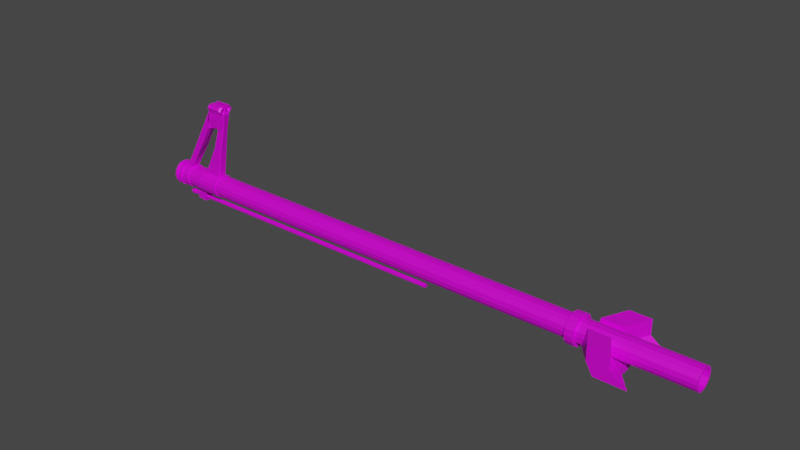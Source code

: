 # Source: TheBarrel.blend  (saved by Blender 3.0.42; exported with 4.5.12 LTS)
import bpy
from mathutils import Matrix  # noqa: F401  (used for matrix-valued properties, if any)

bpy.ops.wm.read_factory_settings(use_empty=True)
scene = bpy.context.scene
scene.name = 'Scene'

# ---- collections
col_collection = bpy.data.collections.new('Collection'); scene.collection.children.link(col_collection)

# ---- images (referenced by path relative to the original .blend; pixels are not part of the script)
import os
ASSET_DIR = os.environ.get("B2B_ASSET_DIR", "")  # directory of the original .blend (textures are referenced by path, not embedded)
HERE = os.path.dirname(os.path.abspath(__file__))  # packed textures are extracted next to this script under _unpacked/

def load_image(name, relpath, width, height, colorspace="sRGB"):
    """Load a texture the original file referenced (path relative to the .blend, or extracted next to this script)."""
    p = next((c for c in (os.path.join(HERE, relpath), os.path.join(ASSET_DIR, relpath)) if relpath and os.path.exists(c)), "")
    if p:
        img = bpy.data.images.load(p, check_existing=True)
        img.name = name
    else:  # same state as the original file: an image datablock whose file is absent (Cycles renders it pink)
        img = bpy.data.images.new(name, width, height)
        img.source = "FILE"
        img.filepath = "//" + (relpath or name)
    img.colorspace_settings.name = colorspace
    return img
img_thebarrel = load_image('TheBarrel', 'TheBarrel.png', 1024, 1024, 'sRGB')
img_thebarrel_metallic = load_image('TheBarrel(Metallic)', 'Metallic/TheBarrel(Metallic).png', 1024, 1024, 'sRGB')

# ---- materials (node trees are filled in below, after node groups)
mat_thebarrel = bpy.data.materials.new('TheBarrel')
mat_thebarrel.use_transparent_shadow = False

# ---- material node trees
mat_thebarrel.use_nodes = True; mat_thebarrel.node_tree.nodes.clear()
_N = mat_thebarrel.node_tree.nodes; _L = mat_thebarrel.node_tree.links
n0 = _N.new('ShaderNodeBsdfPrincipled'); n0.name = 'Principled BSDF'; n0.location = (10, 300)
n0.distribution = 'GGX'
n0.subsurface_method = 'RANDOM_WALK_SKIN'
n0.inputs[3].default_value = 1.45
n0.inputs[27].default_value = (0.0, 0.0, 0.0, 1.0)
n0.inputs[28].default_value = 1.0
n1 = _N.new('ShaderNodeOutputMaterial'); n1.name = 'Material Output'; n1.location = (300, 300)
n2 = _N.new('ShaderNodeTexImage'); n2.name = 'Image Texture'; n2.location = (-441, 102)
n2.image = img_thebarrel
n3 = _N.new('ShaderNodeTexImage'); n3.name = 'Image Texture.001'; n3.location = (-315, -191)
n3.image = img_thebarrel_metallic
_L.new(n0.outputs[0], n1.inputs[0])
_L.new(n2.outputs[0], n0.inputs[0])
_L.new(n3.outputs[0], n0.inputs[1])
n1.is_active_output = True

# ---- world
world_world = bpy.data.worlds.new('World'); scene.world = world_world
world_world.use_nodes = True; world_world.node_tree.nodes.clear()
_N = world_world.node_tree.nodes; _L = world_world.node_tree.links
n0 = _N.new('ShaderNodeOutputWorld'); n0.name = 'World Output'; n0.location = (300, 300)
n1 = _N.new('ShaderNodeBackground'); n1.name = 'Background'; n1.location = (10, 300)
n1.inputs[0].default_value = (0.05088, 0.05088, 0.05088, 1.0)
_L.new(n1.outputs[0], n0.inputs[0])
n0.is_active_output = True
world_world.color = (0.05088, 0.05088, 0.05088)
world_world.use_sun_shadow = False
world_world.sun_shadow_jitter_overblur = 0.0

# ---- meshes
me_cylinder_002 = bpy.data.meshes.new('Cylinder.002')
me_cylinder_002.from_pydata([(-3.756e-06, 1.0, -50.75), (0.0, 1.0, 1.0), (0.3827, 0.9239, -50.75), (0.3827, 0.9239, 1.0), (0.7071, 0.7071, -50.75), (0.7071, 0.7071, 1.0), (0.9239, 0.3827, -50.75), (0.9239, 0.3827, 1.0), (1.0, -4.371e-08, -50.75), (1.0, -4.371e-08, 1.0), (0.9239, -0.3827, -50.75), (0.9239, -0.3827, 1.0), (0.7071, -0.7071, -50.75), (0.7071, -0.7071, 1.0), (0.3827, -0.9239, -50.75), (0.3827, -0.9239, 1.0), (-3.843e-06, -1.0, -50.75), (-8.742e-08, -1.0, 1.0), (-0.3827, -0.9239, -50.75), (-0.3827, -0.9239, 1.0), (-0.7071, -0.7071, -50.75), (-0.7071, -0.7071, 1.0), (-0.9239, -0.3827, -50.75), (-0.9239, -0.3827, 1.0), (-1.0, 1.192e-08, -50.75), (-1.0, 1.192e-08, 1.0), (-0.9239, 0.3827, -50.75), (-0.9239, 0.3827, 1.0), (-0.7071, 0.7071, -50.75), (-0.7071, 0.7071, 1.0), (-0.3827, 0.9239, -50.75), (-0.3827, 0.9239, 1.0), (-4.706e-06, 1.0, -51.13), (0.3827, 0.9239, -51.13), (0.7071, 0.7071, -51.13), (0.9239, 0.3827, -51.13), (1.0, -4.371e-08, -51.13), (0.9239, -0.3827, -51.13), (0.7071, -0.7071, -51.13), (0.3827, -0.9239, -51.13), (-4.794e-06, -1.0, -51.13), (-0.3827, -0.9239, -51.13), (-0.7071, -0.7071, -51.13), (-0.9239, -0.3827, -51.13), (-1.0, 1.192e-08, -51.13), (-0.9239, 0.3827, -51.13), (-0.7071, 0.7071, -51.13), (-0.3827, 0.9239, -51.13), (-4.721e-06, 0.7822, -51.13), (0.2993, 0.7227, -51.13), (0.5531, 0.5531, -51.13), (0.7227, 0.2993, -51.13), (0.7822, -5.364e-08, -51.13), (0.7227, -0.2993, -51.13), (0.5531, -0.5531, -51.13), (0.2993, -0.7227, -51.13), (-4.779e-06, -0.7822, -51.13), (-0.2993, -0.7227, -51.13), (-0.5531, -0.5531, -51.13), (-0.7227, -0.2993, -51.13), (-0.7822, -2.966e-09, -51.13), (-0.7227, 0.2993, -51.13), (-0.5531, 0.5531, -51.13), (-0.2993, 0.7227, -51.13), (8.241e-06, 0.7822, -40.75), (0.2993, 0.7227, -40.75), (-0.2993, 0.7227, -40.75), (0.5531, 0.5531, -40.75), (0.7227, 0.2993, -40.75), (0.7822, -5.364e-08, -40.75), (0.7227, -0.2993, -40.75), (0.5531, -0.5531, -40.75), (0.2993, -0.7227, -40.75), (8.184e-06, -0.7822, -40.75), (-0.2993, -0.7227, -40.75), (-0.5531, -0.5531, -40.75), (-0.7227, -0.2993, -40.75), (-0.7822, -2.966e-09, -40.75), (-0.7227, 0.2993, -40.75), (-0.5531, 0.5531, -40.75), (-4.723e-06, 1.0, -51.51), (0.3827, 0.9239, -51.51), (0.7071, 0.7071, -51.51), (0.9239, 0.3827, -51.51), (1.0, -4.371e-08, -51.51), (0.9239, -0.3827, -51.51), (0.7071, -0.7071, -51.51), (0.3827, -0.9239, -51.51), (-4.81e-06, -1.0, -51.51), (-0.3827, -0.9239, -51.51), (-0.7071, -0.7071, -51.51), (-0.9239, -0.3827, -51.51), (-1.0, 1.192e-08, -51.51), (-0.9239, 0.3827, -51.51), (-0.7071, 0.7071, -51.51), (-0.3827, 0.9239, -51.51), (-4.738e-06, 0.7822, -51.51), (0.2993, 0.7227, -51.51), (-0.2993, 0.7227, -51.51), (0.5531, 0.5531, -51.51), (0.7227, 0.2993, -51.51), (0.7822, -5.364e-08, -51.51), (0.7227, -0.2993, -51.51), (0.5531, -0.5531, -51.51), (0.2993, -0.7227, -51.51), (-4.796e-06, -0.7822, -51.51), (-0.2993, -0.7227, -51.51), (-0.5531, -0.5531, -51.51), (-0.7227, -0.2993, -51.51), (-0.7822, -2.966e-09, -51.51), (-0.7227, 0.2993, -51.51), (-0.5531, 0.5531, -51.51), (-4.695e-06, 1.141, -51.13), (0.4365, 1.054, -51.13), (0.8065, 0.8065, -51.13), (1.054, 0.4365, -51.13), (1.141, -3.556e-08, -51.13), (1.054, -0.4365, -51.13), (0.8065, -0.8065, -51.13), (0.4365, -1.054, -51.13), (-4.8e-06, -1.141, -51.13), (-0.4365, -1.054, -51.13), (-0.8065, -0.8065, -51.13), (-1.054, -0.4365, -51.13), (-1.141, 2.144e-08, -51.13), (-1.054, 0.4365, -51.13), (-0.8065, 0.8065, -51.13), (-0.4365, 1.054, -51.13), (-0.4365, -1.054, -51.41), (-4.813e-06, -1.141, -51.41), (0.4365, -1.054, -51.41), (0.8065, -0.8065, -51.41), (1.054, -0.4365, -51.41), (1.054, 0.4365, -51.41), (1.141, -3.556e-08, -51.41), (-4.708e-06, 1.141, -51.41), (0.4365, 1.054, -51.41), (0.8065, 0.8065, -51.41), (-0.8065, -0.8065, -51.41), (-1.054, -0.4365, -51.41), (-1.141, 2.144e-08, -51.41), (-1.054, 0.4365, -51.41), (-0.8065, 0.8065, -51.41), (-0.4365, 1.054, -51.41), (-3.716e-06, 1.0, -50.2), (0.3827, 0.9239, -50.2), (0.7071, 0.7071, -50.2), (0.9239, 0.3827, -50.2), (1.0, -4.371e-08, -50.2), (0.9239, -0.3827, -50.2), (0.7071, -0.7071, -50.2), (0.3827, -0.9239, -50.2), (-3.804e-06, -1.0, -50.2), (-0.3827, -0.9239, -50.2), (-0.7071, -0.7071, -50.2), (-0.9239, -0.3827, -50.2), (-1.0, 1.192e-08, -50.2), (-0.9239, 0.3827, -50.2), (-0.7071, 0.7071, -50.2), (-0.3827, 0.9239, -50.2), (-3.667e-06, 1.0, -49.52), (0.3827, 0.9239, -49.52), (0.7071, 0.7071, -49.52), (1.086, 0.2494, -49.54), (1.135, -3.752e-08, -49.54), (1.086, -0.2494, -49.54), (0.7071, -0.7071, -49.52), (0.3827, -0.9239, -49.52), (-3.754e-06, -1.0, -49.52), (-0.3827, -0.9239, -49.52), (-0.7071, -0.7071, -49.52), (-0.9239, -0.3827, -49.52), (-1.0, 1.192e-08, -49.52), (-0.9239, 0.3827, -49.52), (-0.7071, 0.7071, -49.52), (-0.3827, 0.9239, -49.52), (-3.447e-06, 1.0, -46.5), (0.3827, 0.9239, -46.5), (0.7071, 0.7071, -46.5), (0.9239, 0.3827, -46.5), (1.0, -4.371e-08, -46.5), (0.9239, -0.3827, -46.5), (0.7071, -0.7071, -46.5), (0.3827, -0.9239, -46.5), (-3.535e-06, -1.0, -46.5), (-0.3827, -0.9239, -46.5), (-0.7071, -0.7071, -46.5), (-0.9239, -0.3827, -46.5), (-1.0, 1.192e-08, -46.5), (-0.9239, 0.3827, -46.5), (-0.7071, 0.7071, -46.5), (-0.3827, 0.9239, -46.5), (-3.751e-06, 1.083, -50.75), (0.4143, 1.0, -50.75), (0.4143, 1.0, -50.2), (0.7655, 0.7655, -50.75), (0.7655, 0.7655, -50.2), (1.0, 0.4143, -50.75), (1.0, 0.4143, -50.2), (1.083, -3.892e-08, -50.75), (1.083, -3.892e-08, -50.2), (1.0, -0.4143, -50.75), (1.0, -0.4143, -50.2), (0.7655, -0.7655, -50.75), (0.7655, -0.7655, -50.2), (0.4143, -1.0, -50.75), (0.4143, -1.0, -50.2), (-3.849e-06, -1.083, -50.75), (-3.808e-06, -1.083, -50.2), (-0.4143, -1.0, -50.75), (-0.4143, -1.0, -50.2), (-0.7655, -0.7655, -50.75), (-0.7655, -0.7655, -50.2), (-1.0, -0.4143, -50.75), (-1.0, -0.4143, -50.2), (-1.083, 1.672e-08, -50.75), (-1.083, 1.672e-08, -50.2), (-1.0, 0.4143, -50.75), (-1.0, 0.4143, -50.2), (-0.7655, 0.7655, -50.75), (-0.7655, 0.7655, -50.2), (-0.4143, 1.0, -50.75), (-0.4143, 1.0, -50.2), (-3.71e-06, 1.083, -50.2), (0.4143, 1.0, -46.5), (0.4143, 1.0, -48.61), (0.7655, 0.7655, -46.5), (0.7655, 0.7655, -48.61), (1.0, 0.4143, -46.5), (1.162, 0.281, -48.62), (1.083, -3.972e-08, -46.5), (1.218, -2.424e-08, -48.62), (1.0, -0.4143, -46.5), (1.162, -0.281, -48.62), (0.7655, -0.7655, -46.5), (0.7655, -0.7655, -48.61), (0.4143, -1.0, -46.5), (0.4143, -1.0, -48.61), (-3.538e-06, -1.083, -46.5), (-3.69e-06, -1.083, -48.61), (-0.4143, -1.0, -46.5), (-0.4143, -1.0, -48.61), (-0.7655, -0.7655, -46.5), (-0.7655, -0.7655, -48.61), (-1.083, 1.672e-08, -46.5), (-1.083, 1.672e-08, -48.28), (-0.7655, 0.7655, -46.5), (-0.7655, 0.7655, -48.61), (-0.4143, 1.0, -46.5), (-0.4143, 1.0, -48.61), (-3.593e-06, 1.083, -48.61), (-3.441e-06, 1.083, -46.5), (-5.579, -0.4143, -47.47), (-7.316, -0.3039, -47.06), (-7.319, 1.094e-07, -47.06), (-5.44, 1.094e-07, -47.47), (-7.316, 0.3039, -47.06), (-5.579, 0.4143, -47.47), (-7.317, -0.3039, -45.42), (-7.321, 1.094e-07, -45.42), (-5.44, 1.038e-07, -47.28), (-7.317, 0.3039, -45.42), (0.3165, 0.7641, 1.0), (-1.183e-08, 0.827, 1.0), (-0.3165, 0.7641, 1.0), (-0.5848, 0.5848, 1.0), (-0.7641, 0.3165, 1.0), (-0.827, 9.75e-11, 1.0), (-0.7641, -0.3165, 1.0), (-0.5848, -0.5848, 1.0), (-0.3165, -0.7641, 1.0), (-7.56e-08, -0.827, 1.0), (0.3165, -0.7641, 1.0), (0.5848, -0.5848, 1.0), (0.7641, -0.3165, 1.0), (0.827, -5.16e-08, 1.0), (0.7641, 0.3165, 1.0), (0.5848, 0.5848, 1.0), (0.3165, 0.7641, -3.921), (-3.205e-07, 0.827, -3.921), (0.5848, 0.5848, -3.921), (-0.3165, 0.7641, -3.921), (-0.5848, 0.5848, -3.921), (-0.7641, 0.3165, -3.921), (-0.827, 9.75e-11, -3.921), (-0.7641, -0.3165, -3.921), (-0.5848, -0.5848, -3.921), (-0.3165, -0.7641, -3.921), (-3.843e-07, -0.827, -3.921), (0.3165, -0.7641, -3.921), (0.5848, -0.5848, -3.921), (0.7641, -0.3165, -3.921), (0.827, -5.16e-08, -3.921), (0.7641, 0.3165, -3.921), (-3.535, 6.304e-08, -46.1), (-3.535, 6.304e-08, -47.08), (-7.315, -0.4143, -47.17), (-7.319, 1.094e-07, -47.17), (-7.315, 0.4143, -47.17), (-7.321, 1.094e-07, -45.31), (-7.406, 1.094e-07, -47.06), (-7.407, 1.094e-07, -45.42), (-7.403, -0.3039, -47.06), (-7.403, 0.3039, -47.06), (-7.404, 0.3039, -45.42), (-7.404, -0.3039, -45.42), (-7.403, 0.5443, -47.06), (-7.492, 0.5443, -47.06), (-7.404, 0.5443, -45.42), (-7.404, -0.5443, -45.42), (-7.403, -0.5443, -47.06), (-7.494, 0.5443, -45.42), (-7.494, -0.5443, -45.42), (-7.492, -0.5443, -47.06), (-7.495, -0.04926, -47.06), (-7.495, 0.04926, -47.06), (-7.446, 1.094e-07, -47.06), (-7.496, 0.04926, -45.42), (-7.496, -0.04926, -45.42), (-7.448, 1.094e-07, -45.42), (-8.015, -0.04926, -47.06), (-8.015, 0.04926, -47.06), (-8.016, 0.04926, -45.42), (-8.016, -0.04926, -45.42), (-5.59, -0.1898, -47.28), (-6.553, -0.4143, -47.25), (-6.654, -0.4143, -47.37), (-5.579, -0.4143, -47.47), (-6.553, 0.4143, -47.25), (-5.59, 0.1898, -47.28), (-5.579, 0.4143, -47.47), (-6.654, 0.4143, -47.37), (-3.51, 0.2374, -47.08), (-3.492, 0.4143, -46.9), (-3.492, -0.4143, -46.9), (-3.51, -0.2374, -47.08), (-1.0, -0.4143, -48.16), (-1.021, -0.3119, -48.28), (-0.9916, -0.4107, -48.71), (-0.943, -0.4998, -48.61), (-1.021, 0.3119, -48.28), (-1.0, 0.4143, -48.16), (-0.943, 0.4998, -48.61), (-0.9916, 0.4107, -48.71), (-3.44, 0.4143, -46.99), (-3.438, 0.3116, -47.12), (-3.438, -0.3116, -47.12), (-3.44, -0.4143, -46.99), (-1.022, -0.3049, -46.5), (-1.0, -0.4143, -46.61), (-0.9393, -0.5053, -46.5), (-0.9239, -0.3827, -46.5), (-1.0, 0.4143, -46.61), (-1.022, 0.3049, -46.5), (-0.9239, 0.3827, -46.5), (-0.9393, 0.5053, -46.5), (-3.492, 0.4143, -46.21), (-3.503, 0.3048, -46.1), (-3.503, -0.3048, -46.1), (-3.492, -0.4143, -46.21), (-7.318, 0.3048, -45.31), (-7.27, 0.4143, -45.43), (-7.316, 0.4143, -45.42), (-7.317, 0.3368, -45.39), (-7.27, -0.4143, -45.43), (-7.318, -0.3048, -45.31), (-7.317, -0.3368, -45.39), (-7.316, -0.4143, -45.42), (-8.014, 0.3471, -45.42), (-8.014, 0.5443, -45.57), (-8.012, 0.5443, -46.91), (-8.012, 0.3471, -47.06), (-8.014, -0.5443, -45.57), (-8.014, -0.3471, -45.42), (-8.012, -0.3471, -47.06), (-8.012, -0.5443, -46.91), (-7.752, 0.5638, -47.06), (-7.752, 0.761, -46.91), (-7.636, 0.664, -47.06), (-7.754, 0.761, -45.57), (-7.754, 0.5638, -45.42), (-7.637, 0.664, -45.42), (-7.752, -0.761, -46.91), (-7.752, -0.5638, -47.06), (-7.636, -0.664, -47.06), (-7.754, -0.5638, -45.42), (-7.754, -0.761, -45.57), (-7.637, -0.664, -45.42), (-8.012, 0.3471, -47.06), (-8.012, 0.3039, -47.0), (-8.014, 0.3039, -45.48), (-8.014, 0.3471, -45.42), (-7.492, -0.3666, -47.06), (-7.492, -0.3039, -47.0), (-7.493, -0.2472, -47.06), (-7.436, -0.3039, -47.06), (-7.492, 0.3039, -47.0), (-7.492, 0.3666, -47.06), (-7.436, 0.3039, -47.06), (-7.493, 0.2472, -47.06), (-7.494, 0.3666, -45.42), (-7.494, 0.3039, -45.48), (-7.494, 0.2472, -45.42), (-7.437, 0.3039, -45.42), (-7.494, -0.3039, -45.48), (-7.494, -0.3666, -45.42), (-7.437, -0.3039, -45.42), (-7.494, -0.2472, -45.42), (-8.014, -0.3471, -45.42), (-8.014, -0.3039, -45.48), (-8.012, -0.3039, -47.0), (-8.012, -0.3471, -47.06), (-7.754, 0.4249, -45.48), (-7.754, 0.4876, -45.42), (-7.752, 0.4249, -47.0), (-7.752, 0.4876, -47.06), (-7.752, -0.4876, -47.06), (-7.752, -0.4249, -47.0), (-7.754, -0.4876, -45.42), (-7.754, -0.4249, -45.48), (-5.925, 8.258e-08, -45.59), (-5.667, 8.245e-08, -46.44), (-5.739, 0.1308, -46.44), (-5.645, 0.2858, -46.32), (-5.645, -0.2858, -46.32), (-5.739, -0.1308, -46.44), (-5.912, 0.2102, -45.59), (-5.892, 0.2858, -45.67), (-5.892, -0.2858, -45.67), (-5.912, -0.2102, -45.59), (-3.743, -0.4143, -48.48), (-3.713, 6.304e-08, -48.48), (-4.201, 6.304e-08, -48.96), (-4.158, 0.4143, -48.96), (-4.158, -0.4143, -48.96), (-3.743, 0.4143, -48.48), (1.815, 4.944e-08, -49.6), (1.765, -0.2494, -49.6), (1.765, 0.2494, -49.6), (1.898, 3.177e-08, -48.68), (1.842, -0.281, -48.68), (1.842, 0.281, -48.68), (1.0, -4.371e-08, -49.52), (0.9239, -0.3827, -49.52), (0.9239, 0.3827, -49.52), (1.083, -3.972e-08, -48.61), (1.0, -0.4143, -48.61), (1.0, 0.4143, -48.61), (1.95, -0.4143, -48.69), (1.95, 4.325e-08, -49.61), (1.874, -0.3827, -49.61), (1.874, 0.3827, -49.61), (2.033, 4.725e-08, -48.69), (1.95, 0.4143, -48.69), (-6.868e-07, 1.0, -8.519), (0.3827, 0.9239, -8.519), (0.7071, 0.7071, -8.519), (0.9239, 0.3827, -8.519), (1.0, -4.371e-08, -8.519), (0.9239, -0.3827, -8.519), (0.7071, -0.7071, -8.519), (0.3827, -0.9239, -8.519), (-7.743e-07, -1.0, -8.519), (-0.3827, -0.9239, -8.519), (-0.7071, -0.7071, -8.519), (-0.9239, -0.3827, -8.519), (-1.0, 1.192e-08, -8.519), (-0.9239, 0.3827, -8.519), (-0.7071, 0.7071, -8.519), (-0.3827, 0.9239, -8.519), (0.3827, 0.9239, -9.238), (0.7071, 0.7071, -9.238), (0.9239, 0.3827, -9.238), (1.0, -4.371e-08, -9.238), (0.9239, -0.3827, -9.238), (0.7071, -0.7071, -9.238), (0.3827, -0.9239, -9.238), (-8.265e-07, -1.0, -9.238), (-0.3827, -0.9239, -9.238), (-0.7071, -0.7071, -9.238), (-0.9239, -0.3827, -9.238), (-1.0, 1.192e-08, -9.238), (-0.9239, 0.3827, -9.238), (-0.7071, 0.7071, -9.238), (-0.3827, 0.9239, -9.238), (-7.391e-07, 1.0, -9.238), (-7.203e-07, 1.323, -9.238), (-6.619e-07, 1.323, -8.519), (-0.5062, 1.222, -8.519), (-0.9353, 0.9353, -8.519), (-1.222, 0.5062, -8.519), (-1.323, 3.065e-08, -8.519), (-1.222, -0.5062, -8.519), (-0.9353, -0.9353, -8.519), (-0.5062, -1.222, -8.519), (-7.961e-07, -1.323, -8.519), (0.5062, -1.222, -8.519), (0.9353, -0.9353, -8.519), (1.222, -0.5062, -8.519), (1.323, -3.123e-08, -8.519), (1.222, 0.5062, -8.519), (0.9353, 0.9353, -8.519), (0.5062, 1.222, -8.519), (0.5062, 1.222, -9.238), (0.9353, 0.9353, -9.238), (1.222, 0.5062, -9.238), (1.323, -2.811e-08, -9.238), (1.222, -0.5062, -9.238), (0.9353, -0.9353, -9.238), (0.5062, -1.222, -9.238), (-8.546e-07, -1.323, -9.238), (-0.5062, -1.222, -9.238), (-0.9353, -0.9353, -9.238), (-1.222, -0.5062, -9.238), (-1.323, 3.065e-08, -9.238), (-1.222, 0.5062, -9.238), (-0.9353, 0.9353, -9.238), (-0.5062, 1.222, -9.238), (-4.831e-07, 1.0, -5.656), (-5.37e-07, 1.0, -6.399), (0.557, 0.9239, -7.972), (0.3827, 0.9239, -5.656), (0.7519, 0.7071, -7.972), (0.7071, 0.7071, -5.656), (0.9687, 0.3827, -7.972), (0.9239, 0.3827, -5.656), (1.045, -4.371e-08, -7.972), (1.0, -4.371e-08, -5.656), (0.9687, -0.3827, -7.972), (0.9239, -0.3827, -5.656), (0.7519, -0.7071, -7.972), (0.7071, -0.7071, -5.656), (0.557, -0.9239, -7.972), (0.3827, -0.9239, -5.656), (-6.244e-07, -1.0, -6.399), (-5.705e-07, -1.0, -5.656), (-0.3827, -0.9239, -6.399), (-0.3827, -0.9239, -5.656), (-0.7071, -0.7071, -6.399), (-0.7071, -0.7071, -5.656), (-0.9239, -0.3827, -6.399), (-0.9239, -0.3827, -5.656), (-1.0, 1.192e-08, -6.399), (-1.0, 1.192e-08, -5.656), (-0.9239, 0.3827, -6.399), (-0.9239, 0.3827, -5.656), (-0.7071, 0.7071, -6.399), (-0.7071, 0.7071, -5.656), (-0.3827, 0.9239, -6.399), (-0.3827, 0.9239, -5.656), (1.963, -0.9239, -6.219), (1.789, -0.9239, -4.793), (2.034, -0.7071, -6.219), (1.86, -0.7071, -4.793), (2.124, -0.3827, -6.219), (1.949, -0.3827, -4.793), (2.2, -5.662e-08, -6.219), (2.025, -5.662e-08, -4.793), (2.124, 0.3827, -6.219), (1.949, 0.3827, -4.793), (2.034, 0.7071, -6.219), (1.86, 0.7071, -4.793), (1.963, 0.9239, -6.219), (1.789, 0.9239, -4.793), (1.458, -0.7071, -7.362), (1.086, 0.9239, -4.793), (1.283, 0.7071, -4.793), (1.283, -0.7071, -4.793), (1.086, -0.9239, -4.793), (1.26, -0.9239, -7.362), (1.26, 0.9239, -7.362), (1.458, 0.7071, -7.362), (1.513, -5.016e-08, -4.793), (1.437, 0.3827, -4.793), (1.611, 0.3827, -7.362), (1.687, -5.016e-08, -7.362), (1.437, -0.3827, -4.793), (1.611, -0.3827, -7.362), (0.2252, -2.898, -6.413), (0.2252, -2.898, -4.528), (1.283, 2.898, -3.067), (0.2252, 2.898, -4.528), (1.283, -2.898, -3.067), (1.631, -1.897, -4.196), (0.2252, 2.898, -6.413), (1.631, -1.897, -5.801), (1.631, 1.897, -5.801), (1.631, 1.897, -4.196), (1.283, -2.898, -5.816), (1.283, 2.898, -5.816), (-0.9843, -0.9239, -7.542), (-0.9843, -0.9239, -5.656), (-0.9843, 0.9239, -7.542), (-0.9843, 0.9239, -5.656), (-1.142, 2.898, -6.413), (-1.142, 2.898, -4.528), (-1.142, -2.898, -6.413), (-1.142, -2.898, -4.528), (-4.723e-06, 1.0, -51.69), (0.3827, 0.9239, -51.69), (0.7071, 0.7071, -51.69), (0.9239, 0.3827, -51.69), (1.0, -4.371e-08, -51.69), (0.9239, -0.3827, -51.69), (0.7071, -0.7071, -51.69), (0.3827, -0.9239, -51.69), (-4.81e-06, -1.0, -51.69), (-0.3827, -0.9239, -51.69), (-0.7071, -0.7071, -51.69), (-0.9239, -0.3827, -51.69), (-1.0, 1.192e-08, -51.69), (-0.9239, 0.3827, -51.69), (-0.7071, 0.7071, -51.69), (-0.3827, 0.9239, -51.69), (-4.738e-06, 0.7822, -51.69), (0.2993, 0.7227, -51.69), (-0.2993, 0.7227, -51.69), (0.5531, 0.5531, -51.69), (0.7227, 0.2993, -51.69), (0.7822, -5.364e-08, -51.69), (0.7227, -0.2993, -51.69), (0.5531, -0.5531, -51.69), (0.2993, -0.7227, -51.69), (-4.796e-06, -0.7822, -51.69), (-0.2993, -0.7227, -51.69), (-0.5531, -0.5531, -51.69), (-0.7227, -0.2993, -51.69), (-0.7822, -2.966e-09, -51.69), (-0.7227, 0.2993, -51.69), (-0.5531, 0.5531, -51.69), (-4.723e-06, 1.0, -51.84), (0.3827, 0.9239, -51.84), (0.7071, 0.7071, -51.84), (0.9239, 0.3827, -51.84), (1.0, -4.371e-08, -51.84), (0.9239, -0.3827, -51.84), (0.7071, -0.7071, -51.84), (0.3827, -0.9239, -51.84), (-4.81e-06, -1.0, -51.84), (-0.3827, -0.9239, -51.84), (-0.7071, -0.7071, -51.84), (-0.9239, -0.3827, -51.84), (-1.0, 1.192e-08, -51.84), (-0.9239, 0.3827, -51.84), (-0.7071, 0.7071, -51.84), (-0.3827, 0.9239, -51.84), (-4.738e-06, 0.7822, -51.84), (0.2993, 0.7227, -51.84), (-0.2993, 0.7227, -51.84), (0.5531, 0.5531, -51.84), (0.7227, 0.2993, -51.84), (0.7822, -5.364e-08, -51.84), (0.7227, -0.2993, -51.84), (0.5531, -0.5531, -51.84), (0.2993, -0.7227, -51.84), (-4.796e-06, -0.7822, -51.84), (-0.2993, -0.7227, -51.84), (-0.5531, -0.5531, -51.84), (-0.7227, -0.2993, -51.84), (-0.7822, -2.966e-09, -51.84), (-0.7227, 0.2993, -51.84), (-0.5531, 0.5531, -51.84), (-4.714e-06, 1.13, -51.69), (0.4323, 1.044, -51.69), (0.7988, 0.7989, -51.69), (1.044, 0.4323, -51.69), (1.13, -3.618e-08, -51.69), (1.044, -0.4323, -51.69), (0.7988, -0.7989, -51.69), (0.4323, -1.044, -51.69), (-4.819e-06, -1.13, -51.69), (-0.4323, -1.044, -51.69), (-0.7989, -0.7989, -51.69), (-1.044, -0.4323, -51.69), (-1.13, 2.196e-08, -51.69), (-1.044, 0.4323, -51.69), (-0.7989, 0.7989, -51.69), (-0.4323, 1.044, -51.69), (-1.044, 0.4323, -51.84), (-1.13, 2.196e-08, -51.84), (-1.044, -0.4323, -51.84), (-0.7989, -0.7989, -51.84), (-0.4323, -1.044, -51.84), (-4.819e-06, -1.13, -51.84), (0.7988, -0.7989, -51.84), (0.4323, -1.044, -51.84), (-4.714e-06, 1.13, -51.84), (0.4323, 1.044, -51.84), (0.7988, 0.7989, -51.84), (1.044, 0.4323, -51.84), (1.13, -3.618e-08, -51.84), (1.044, -0.4323, -51.84), (-0.7989, 0.7989, -51.84), (-0.4323, 1.044, -51.84), (-4.748e-06, 0.7822, -52.05), (0.2993, 0.7227, -52.05), (-0.2993, 0.7227, -52.05), (0.5531, 0.5531, -52.05), (0.7227, 0.2993, -52.05), (0.7822, -5.364e-08, -52.05), (0.7227, -0.2993, -52.05), (0.5531, -0.5531, -52.05), (0.2993, -0.7227, -52.05), (-4.805e-06, -0.7822, -52.05), (-0.2993, -0.7227, -52.05), (-0.5531, -0.5531, -52.05), (-0.7227, -0.2993, -52.05), (-0.7822, -2.966e-09, -52.05), (-0.7227, 0.2993, -52.05), (-0.5531, 0.5531, -52.05), (-4.739e-06, 0.9154, -52.05), (-4.729e-06, 1.0, -51.97), (0.3827, 0.9239, -51.97), (0.3503, 0.8457, -52.05), (0.7071, 0.7071, -51.97), (0.6473, 0.6473, -52.05), (0.9239, 0.3827, -51.97), (0.8457, 0.3503, -52.05), (1.0, -4.371e-08, -51.97), (0.9154, -4.757e-08, -52.05), (0.9239, -0.3827, -51.97), (0.8457, -0.3503, -52.05), (0.7071, -0.7071, -51.97), (0.6473, -0.6473, -52.05), (0.3827, -0.9239, -51.97), (0.3503, -0.8457, -52.05), (-4.816e-06, -1.0, -51.97), (-4.815e-06, -0.9154, -52.05), (-0.3827, -0.9239, -51.97), (-0.3503, -0.8457, -52.05), (-0.7071, -0.7071, -51.97), (-0.6473, -0.6473, -52.05), (-0.9239, -0.3827, -51.97), (-0.8458, -0.3503, -52.05), (-1.0, 1.192e-08, -51.97), (-0.9154, 6.143e-09, -52.05), (-0.9239, 0.3827, -51.97), (-0.8458, 0.3503, -52.05), (-0.7071, 0.7071, -51.97), (-0.6473, 0.6473, -52.05), (-0.3827, 0.9239, -51.97), (-0.3503, 0.8457, -52.05)], [], [(469, 548, 519, 454), (456, 522, 524, 457), (457, 524, 526, 458), (458, 526, 528, 459), (459, 528, 530, 460), (460, 530, 532, 461), (461, 532, 534, 462), (462, 534, 536, 463), (463, 536, 538, 464), (464, 538, 540, 465), (465, 540, 542, 466), (466, 542, 544, 467), (467, 544, 546, 468), (468, 546, 548, 469), (268, 269, 286, 285), (454, 519, 520, 455), (8, 10, 37, 36), (51, 52, 69, 68), (18, 20, 42, 41), (28, 30, 47, 46), (4, 6, 35, 34), (14, 16, 40, 39), (0, 2, 33, 32), (24, 26, 45, 44), (10, 12, 38, 37), (20, 22, 43, 42), (30, 0, 32, 47), (6, 8, 36, 35), (16, 18, 41, 40), (26, 28, 46, 45), (2, 4, 34, 33), (12, 14, 39, 38), (22, 24, 44, 43), (88, 87, 130, 129), (51, 50, 99, 100), (41, 42, 122, 121), (50, 49, 97, 99), (87, 86, 131, 130), (63, 62, 111, 98), (48, 63, 98, 96), (40, 41, 121, 120), (62, 61, 110, 111), (49, 48, 96, 97), (86, 85, 132, 131), (61, 60, 109, 110), (39, 40, 120, 119), (60, 59, 108, 109), (85, 84, 134, 132), (59, 58, 107, 108), (64, 65, 67, 68, 69, 70, 71, 72, 73, 74, 75, 76, 77, 78, 79, 66), (59, 60, 77, 76), (52, 53, 70, 69), (60, 61, 78, 77), (53, 54, 71, 70), (61, 62, 79, 78), (54, 55, 72, 71), (48, 49, 65, 64), (62, 63, 66, 79), (55, 56, 73, 72), (63, 48, 64, 66), (56, 57, 74, 73), (49, 50, 67, 65), (57, 58, 75, 74), (50, 51, 68, 67), (58, 59, 76, 75), (94, 95, 613, 612), (108, 107, 625, 626), (80, 81, 599, 598), (93, 94, 612, 611), (107, 106, 624, 625), (92, 93, 611, 610), (106, 105, 623, 624), (91, 92, 610, 609), (105, 104, 622, 623), (90, 91, 609, 608), (104, 103, 621, 622), (89, 90, 608, 607), (103, 102, 620, 621), (88, 89, 607, 606), (102, 101, 619, 620), (87, 88, 606, 605), (52, 51, 100, 101), (38, 39, 119, 118), (53, 52, 101, 102), (84, 83, 133, 134), (54, 53, 102, 103), (37, 38, 118, 117), (55, 54, 103, 104), (83, 82, 137, 133), (56, 55, 104, 105), (36, 37, 117, 116), (80, 95, 143, 135), (57, 56, 105, 106), (82, 81, 136, 137), (35, 36, 116, 115), (58, 57, 106, 107), (95, 94, 142, 143), (121, 122, 138, 128), (120, 121, 128, 129), (119, 120, 129, 130), (118, 119, 130, 131), (117, 118, 131, 132), (116, 117, 132, 134), (115, 116, 134, 133), (122, 123, 139, 138), (123, 124, 140, 139), (124, 125, 141, 140), (125, 126, 142, 141), (112, 113, 136, 135), (126, 127, 143, 142), (113, 114, 137, 136), (127, 112, 135, 143), (114, 115, 133, 137), (42, 43, 123, 122), (89, 88, 129, 128), (43, 44, 124, 123), (90, 89, 128, 138), (44, 45, 125, 124), (91, 90, 138, 139), (45, 46, 126, 125), (92, 91, 139, 140), (32, 33, 113, 112), (46, 47, 127, 126), (93, 92, 140, 141), (33, 34, 114, 113), (47, 32, 112, 127), (94, 93, 141, 142), (34, 35, 115, 114), (81, 80, 135, 136), (189, 190, 246, 355, 354), (145, 146, 196, 194), (28, 26, 217, 219), (168, 167, 237, 239), (244, 353, 357, 294), (10, 8, 199, 201), (146, 147, 198, 196), (169, 168, 239, 241), (190, 191, 248, 246), (147, 148, 200, 198), (170, 169, 241, 243), (191, 176, 251, 248), (148, 149, 202, 200), (26, 24, 215, 217), (243, 242, 350, 349, 336, 339), (8, 6, 197, 199), (159, 175, 160, 144), (158, 174, 175, 159), (157, 173, 174, 158), (156, 172, 173, 157), (155, 171, 172, 156), (154, 170, 171, 155), (153, 169, 170, 154), (152, 168, 169, 153), (151, 167, 168, 152), (150, 166, 167, 151), (149, 443, 166, 150), (148, 442, 443, 149), (147, 444, 442, 148), (146, 162, 444, 147), (145, 161, 162, 146), (144, 160, 161, 145), (149, 150, 204, 202), (342, 341, 352, 355, 246, 247), (150, 151, 206, 204), (188, 189, 354, 353, 244), (151, 152, 208, 206), (24, 22, 213, 215), (340, 245, 295, 332, 345), (6, 4, 195, 197), (152, 153, 210, 208), (175, 174, 247, 249), (153, 154, 212, 210), (160, 175, 249, 250), (22, 20, 211, 213), (154, 155, 214, 212), (4, 2, 193, 195), (155, 156, 216, 214), (221, 222, 223, 192), (219, 220, 222, 221), (217, 218, 220, 219), (261, 259, 299, 360, 363), (424, 428, 364, 325), (211, 212, 214, 213), (209, 210, 212, 211), (207, 208, 210, 209), (205, 206, 208, 207), (203, 204, 206, 205), (201, 202, 204, 203), (199, 200, 202, 201), (197, 198, 200, 199), (195, 196, 198, 197), (193, 194, 196, 195), (192, 223, 194, 193), (249, 248, 251, 250), (247, 246, 248, 249), (332, 333, 344, 345), (422, 421, 260, 329), (430, 431, 255, 252), (245, 337, 346, 335, 295), (241, 240, 242, 243), (239, 238, 240, 241), (237, 236, 238, 239), (235, 234, 236, 237), (446, 232, 234, 235), (445, 230, 232, 446), (447, 228, 230, 445), (227, 226, 228, 447), (225, 224, 226, 227), (250, 251, 224, 225), (167, 166, 235, 237), (144, 145, 194, 223), (336, 349, 359, 334, 347), (166, 443, 446, 235), (12, 10, 201, 203), (187, 188, 244, 348, 351), (30, 28, 219, 221), (185, 186, 242, 240), (438, 441, 229, 163), (184, 185, 240, 238), (444, 162, 227, 447), (14, 12, 203, 205), (183, 184, 238, 236), (162, 161, 225, 227), (0, 30, 221, 192), (182, 183, 236, 234), (161, 160, 250, 225), (181, 182, 234, 232), (16, 14, 205, 207), (180, 181, 232, 230), (179, 180, 230, 228), (178, 179, 228, 226), (18, 16, 207, 209), (177, 178, 226, 224), (159, 144, 223, 222), (2, 0, 192, 193), (176, 177, 224, 251), (158, 159, 222, 220), (157, 158, 220, 218), (20, 18, 209, 211), (156, 157, 218, 216), (433, 432, 297, 298), (257, 330, 329, 260, 324, 327, 252, 255), (434, 430, 252, 296), (431, 435, 257, 255), (435, 433, 298, 257), (429, 420, 299, 365), (298, 331, 330, 257), (432, 434, 296, 297), (3, 1, 263, 262), (1, 31, 264, 263), (31, 29, 265, 264), (29, 27, 266, 265), (27, 25, 267, 266), (25, 23, 268, 267), (23, 21, 269, 268), (21, 19, 270, 269), (19, 17, 271, 270), (17, 15, 272, 271), (15, 13, 273, 272), (13, 11, 274, 273), (11, 9, 275, 274), (9, 7, 276, 275), (7, 5, 277, 276), (5, 3, 262, 277), (278, 279, 281, 282, 283, 284, 285, 286, 287, 288, 289, 290, 291, 292, 293, 280), (262, 263, 279, 278), (276, 277, 280, 293), (269, 270, 287, 286), (277, 262, 278, 280), (270, 271, 288, 287), (263, 264, 281, 279), (271, 272, 289, 288), (264, 265, 282, 281), (272, 273, 290, 289), (265, 266, 283, 282), (273, 274, 291, 290), (266, 267, 284, 283), (274, 275, 292, 291), (267, 268, 285, 284), (275, 276, 293, 292), (296, 252, 327, 326), (173, 172, 245, 340, 343), (420, 426, 360, 299), (256, 261, 363, 362, 298), (421, 425, 324, 260), (261, 256, 303, 304), (256, 254, 300, 303), (171, 170, 243, 339, 338), (352, 341, 344, 333, 356), (427, 423, 328, 361), (186, 187, 351, 350, 242), (174, 173, 343, 342, 247), (253, 254, 297, 296), (254, 256, 298, 297), (328, 331, 298, 362, 361), (326, 325, 364, 367, 296), (259, 258, 366, 365, 299), (419, 417, 410, 409), (312, 405, 418, 385, 387), (259, 261, 304, 301), (254, 253, 302, 300), (253, 258, 305, 302), (258, 259, 301, 305), (396, 401, 412, 414), (392, 395, 302, 310, 313), (305, 406, 405, 312, 309), (304, 303, 306, 308), (379, 377, 370, 369), (303, 398, 397, 307, 306), (308, 306, 307, 311), (310, 309, 312, 313), (392, 313, 384, 383, 416), (400, 311, 381, 380, 413), (302, 305, 309, 310), (318, 317, 322, 323), (396, 399, 315, 317, 402, 401), (311, 307, 378, 377, 379, 381), (314, 315, 316), (317, 318, 319), (317, 315, 321, 322), (307, 397, 415, 376, 378), (382, 386, 372, 375), (320, 323, 322, 321), (413, 380, 368, 391), (376, 415, 388, 371), (416, 383, 374, 411), (315, 314, 320, 321), (414, 412, 390, 389), (385, 418, 408, 373), (408, 409, 410, 411, 374, 375, 372, 373), (314, 318, 323, 320), (301, 304, 403, 402, 317, 319), (300, 302, 395, 394, 314, 316), (400, 403, 304, 308, 311), (303, 300, 316, 315, 399, 398), (314, 394, 393, 404, 407, 318), (305, 301, 319, 318, 407, 406), (313, 312, 387, 386, 382, 384), (324, 325, 326, 327), (328, 329, 330, 331), (334, 335, 346, 347), (422, 329, 328, 423), (424, 325, 324, 425), (258, 253, 296, 367, 366), (336, 337, 338, 339), (340, 341, 342, 343), (340, 345, 344, 341), (336, 347, 346, 337), (172, 171, 338, 337, 245), (348, 349, 350, 351), (352, 353, 354, 355), (360, 361, 362, 363), (364, 365, 366, 367), (357, 353, 352, 356), (359, 349, 348, 358), (426, 357, 356, 427), (428, 359, 358, 429), (348, 244, 294, 358), (376, 377, 378), (379, 380, 381), (382, 383, 384), (385, 386, 387), (382, 375, 374, 383), (376, 371, 370, 377), (368, 380, 379, 369), (372, 386, 385, 373), (404, 393, 417, 419), (392, 393, 394, 395), (396, 397, 398, 399), (400, 401, 402, 403), (404, 405, 406, 407), (417, 393, 392, 416), (413, 391, 390, 412), (415, 397, 396, 414), (419, 409, 408, 418), (400, 413, 412, 401), (388, 415, 414, 389), (410, 417, 416, 411), (404, 419, 418, 405), (388, 389, 390, 391, 368, 369, 370, 371), (364, 428, 429, 365), (360, 426, 427, 361), (334, 424, 425, 335), (332, 422, 423, 333), (356, 333, 423, 427), (295, 335, 425, 421), (294, 357, 426, 420), (358, 294, 420, 429), (332, 295, 421, 422), (334, 359, 428, 424), (215, 213, 434, 432), (218, 217, 433, 435), (216, 218, 435, 431), (213, 214, 430, 434), (217, 215, 432, 433), (214, 216, 431, 430), (450, 449, 452, 448), (449, 451, 453, 452), (439, 436, 437, 440), (444, 447, 453, 451), (439, 441, 438, 436), (446, 443, 450, 448), (164, 165, 443, 442), (163, 164, 442, 444), (233, 231, 445, 446), (231, 229, 447, 445), (440, 233, 446, 448), (437, 436, 449, 450), (436, 438, 451, 449), (439, 440, 448, 452), (441, 439, 452, 453), (165, 437, 450, 443), (229, 441, 453, 447), (438, 163, 444, 451), (164, 163, 229, 231), (165, 164, 231, 233), (233, 440, 437, 165), (459, 460, 497, 498), (474, 473, 506, 507), (460, 461, 496, 497), (473, 472, 505, 506), (461, 462, 495, 496), (472, 471, 504, 505), (462, 463, 494, 495), (485, 484, 517, 486), (471, 470, 503, 504), (463, 464, 493, 494), (484, 483, 516, 517), (470, 485, 486, 503), (464, 465, 492, 493), (483, 482, 515, 516), (465, 466, 491, 492), (482, 481, 514, 515), (176, 485, 470, 177), (177, 470, 471, 178), (178, 471, 472, 179), (179, 472, 473, 180), (180, 473, 474, 181), (181, 474, 475, 182), (182, 475, 476, 183), (183, 476, 477, 184), (184, 477, 478, 185), (185, 478, 479, 186), (186, 479, 480, 187), (187, 480, 481, 188), (188, 481, 482, 189), (189, 482, 483, 190), (190, 483, 484, 191), (191, 484, 485, 176), (517, 488, 487, 486), (516, 489, 488, 517), (515, 490, 489, 516), (514, 491, 490, 515), (513, 492, 491, 514), (512, 493, 492, 513), (511, 494, 493, 512), (510, 495, 494, 511), (509, 496, 495, 510), (508, 497, 496, 509), (507, 498, 497, 508), (506, 499, 498, 507), (505, 500, 499, 506), (504, 501, 500, 505), (503, 502, 501, 504), (486, 487, 502, 503), (475, 474, 507, 508), (458, 459, 498, 499), (476, 475, 508, 509), (457, 458, 499, 500), (477, 476, 509, 510), (456, 457, 500, 501), (478, 477, 510, 511), (469, 454, 487, 488), (455, 456, 501, 502), (479, 478, 511, 512), (468, 469, 488, 489), (454, 455, 502, 487), (480, 479, 512, 513), (467, 468, 489, 490), (481, 480, 513, 514), (466, 467, 490, 491), (455, 520, 522, 456), (547, 29, 31, 549), (545, 27, 29, 547), (543, 25, 27, 545), (541, 23, 25, 543), (539, 21, 23, 541), (537, 19, 21, 539), (535, 17, 19, 537), (533, 15, 17, 535), (531, 13, 15, 533), (529, 11, 13, 531), (527, 9, 11, 529), (525, 7, 9, 527), (523, 5, 7, 525), (521, 3, 5, 523), (518, 1, 3, 521), (549, 518, 519, 548), (547, 549, 548, 546), (545, 547, 546, 544), (543, 545, 544, 542), (541, 543, 542, 540), (539, 541, 540, 538), (537, 539, 538, 536), (535, 537, 536, 534), (533, 535, 534, 532), (575, 574, 558, 556), (573, 572, 557, 559), (571, 570, 562, 560), (569, 564, 552, 550), (565, 566, 561, 563), (567, 568, 551, 553), (518, 521, 520, 519), (549, 31, 1, 518), (553, 551, 550, 552), (555, 553, 552, 554), (557, 555, 554, 556), (559, 557, 556, 558), (561, 559, 558, 560), (563, 561, 560, 562), (576, 567, 553, 555), (565, 563, 587, 580), (564, 577, 554, 552), (566, 573, 559, 561), (574, 571, 560, 558), (572, 576, 555, 557), (568, 533, 579, 582), (577, 575, 556, 554), (528, 526, 575, 577), (551, 568, 582, 583), (527, 529, 576, 572), (524, 522, 571, 574), (523, 525, 573, 566), (530, 528, 577, 564), (532, 578, 596, 590), (529, 531, 567, 576), (531, 533, 568, 567), (521, 523, 566, 565), (532, 530, 564, 569), (522, 520, 570, 571), (525, 527, 572, 573), (526, 524, 574, 575), (582, 588, 585, 583), (589, 580, 587, 586), (584, 581, 580, 589), (579, 578, 588, 582), (521, 565, 580, 581), (532, 569, 588, 578), (569, 550, 585, 588), (563, 562, 586, 587), (578, 579, 597, 596), (562, 570, 589, 586), (570, 520, 584, 589), (550, 551, 583, 585), (592, 593, 595, 594), (591, 590, 596, 597), (584, 520, 592, 594), (579, 533, 591, 597), (581, 584, 594, 595), (521, 581, 595, 593), (533, 532, 590, 591), (520, 521, 593, 592), (610, 611, 675, 674), (625, 624, 656, 657), (630, 645, 693, 686), (624, 623, 655, 656), (632, 631, 687, 688), (623, 622, 654, 655), (609, 610, 674, 673), (622, 621, 653, 654), (645, 644, 692, 693), (621, 620, 652, 653), (631, 630, 686, 687), (620, 619, 651, 652), (608, 609, 673, 672), (619, 618, 650, 651), (644, 643, 678, 692), (618, 617, 649, 650), (81, 82, 600, 599), (109, 108, 626, 627), (95, 80, 598, 613), (82, 83, 601, 600), (110, 109, 627, 628), (97, 96, 614, 615), (83, 84, 602, 601), (111, 110, 628, 629), (96, 98, 616, 614), (84, 85, 603, 602), (98, 111, 629, 616), (99, 97, 615, 617), (85, 86, 604, 603), (100, 99, 617, 618), (86, 87, 605, 604), (101, 100, 618, 619), (741, 710, 694, 696), (659, 658, 706, 707), (713, 715, 697, 695), (739, 741, 696, 709), (658, 657, 705, 706), (710, 713, 695, 694), (737, 739, 709, 708), (657, 656, 704, 705), (735, 737, 708, 707), (656, 655, 703, 704), (733, 735, 707, 706), (655, 654, 702, 703), (731, 733, 706, 705), (654, 653, 701, 702), (729, 731, 705, 704), (653, 652, 700, 701), (607, 608, 672, 671), (626, 625, 657, 658), (643, 642, 679, 678), (606, 607, 671, 670), (627, 626, 658, 659), (642, 641, 680, 679), (605, 606, 670, 669), (628, 627, 659, 660), (615, 614, 646, 647), (641, 640, 681, 680), (629, 628, 660, 661), (614, 616, 648, 646), (604, 605, 669, 668), (616, 629, 661, 648), (617, 615, 647, 649), (640, 639, 682, 681), (675, 676, 692, 678), (674, 675, 678, 679), (673, 674, 679, 680), (672, 673, 680, 681), (671, 672, 681, 682), (670, 671, 682, 683), (669, 670, 683, 685), (668, 669, 685, 684), (662, 663, 687, 686), (676, 677, 693, 692), (663, 664, 688, 687), (677, 662, 686, 693), (664, 665, 689, 688), (665, 666, 690, 689), (666, 667, 691, 690), (667, 668, 684, 691), (633, 632, 688, 689), (611, 612, 676, 675), (634, 633, 689, 690), (598, 599, 663, 662), (612, 613, 677, 676), (635, 634, 690, 691), (599, 600, 664, 663), (613, 598, 662, 677), (636, 635, 691, 684), (600, 601, 665, 664), (637, 636, 684, 685), (601, 602, 666, 665), (638, 637, 685, 683), (602, 603, 667, 666), (639, 638, 683, 682), (603, 604, 668, 667), (645, 630, 711, 740), (632, 633, 716, 714), (633, 634, 718, 716), (634, 635, 720, 718), (635, 636, 722, 720), (636, 637, 724, 722), (637, 638, 726, 724), (638, 639, 728, 726), (639, 640, 730, 728), (640, 641, 732, 730), (641, 642, 734, 732), (642, 643, 736, 734), (643, 644, 738, 736), (644, 645, 740, 738), (631, 632, 714, 712), (715, 717, 698, 697), (660, 659, 707, 708), (647, 646, 694, 695), (717, 719, 699, 698), (661, 660, 708, 709), (646, 648, 696, 694), (719, 721, 700, 699), (648, 661, 709, 696), (649, 647, 695, 697), (721, 723, 701, 700), (650, 649, 697, 698), (723, 725, 702, 701), (651, 650, 698, 699), (725, 727, 703, 702), (652, 651, 699, 700), (727, 729, 704, 703), (711, 712, 713, 710), (712, 714, 715, 713), (714, 716, 717, 715), (716, 718, 719, 717), (718, 720, 721, 719), (720, 722, 723, 721), (722, 724, 725, 723), (724, 726, 727, 725), (726, 728, 729, 727), (728, 730, 731, 729), (730, 732, 733, 731), (732, 734, 735, 733), (734, 736, 737, 735), (736, 738, 739, 737), (738, 740, 741, 739), (740, 711, 710, 741), (630, 631, 712, 711)])
_uv = me_cylinder_002.uv_layers.new(name='UVMap')
_uv.uv.foreach_set('vector', [0.4021, 0.637, 0.4021, 0.5395, 0.413, 0.5395, 0.413, 0.637, 0.5612, 0.6255, 0.5612, 0.5598, 0.572, 0.5598, 0.572, 0.6255, 0.6211, 0.4501, 0.6211, 0.3845, 0.6319, 0.3845, 0.6319, 0.4501, 0.6097, 0.6334, 0.6097, 0.5677, 0.6205, 0.5677, 0.6205, 0.6334, 0.2857, 0.5642, 0.2857, 0.6298, 0.2749, 0.6298, 0.2749, 0.5642, 0.623, 0.6334, 0.623, 0.5677, 0.6338, 0.5677, 0.6338, 0.6334, 0.6211, 0.2822, 0.6211, 0.2166, 0.6319, 0.1848, 0.6319, 0.2822, 0.6373, 0.04298, 0.6373, 0.1404, 0.6265, 0.1404, 0.6265, 0.04298, 0.4154, 0.637, 0.4154, 0.5395, 0.4263, 0.5395, 0.4263, 0.637, 0.6211, 0.382, 0.6211, 0.2846, 0.6319, 0.2846, 0.6319, 0.382, 0.2551, 0.6257, 0.2551, 0.5283, 0.2659, 0.5283, 0.2659, 0.6257, 0.6132, 0.1404, 0.6132, 0.04297, 0.624, 0.04297, 0.624, 0.1404, 0.4287, 0.637, 0.4287, 0.5395, 0.4396, 0.5395, 0.4396, 0.637, 0.6345, 0.4633, 0.6345, 0.5607, 0.6237, 0.5607, 0.6237, 0.4633, 0.5447, 0.04298, 0.5537, 0.04298, 0.5537, 0.1798, 0.5447, 0.1798, 0.3889, 0.637, 0.3889, 0.5395, 0.3997, 0.5713, 0.3997, 0.637, 0.2721, 0.6966, 0.2721, 0.7074, 0.2615, 0.7074, 0.2615, 0.6966, 0.385, 0.4734, 0.3765, 0.4734, 0.3765, 0.1848, 0.385, 0.1848, 0.3297, 0.7038, 0.3297, 0.6929, 0.3403, 0.6929, 0.3403, 0.7038, 0.4636, 0.6937, 0.4636, 0.7045, 0.453, 0.7045, 0.453, 0.6937, 0.6801, 0.3169, 0.6801, 0.3278, 0.6694, 0.3278, 0.6694, 0.3169, 0.5689, 0.6941, 0.5689, 0.7049, 0.5583, 0.7049, 0.5583, 0.6941, 0.29, 0.7036, 0.29, 0.6928, 0.3006, 0.6928, 0.3006, 0.7036, 0.4672, 0.7045, 0.4672, 0.6937, 0.4778, 0.6937, 0.4778, 0.7045, 0.6769, 0.3655, 0.6769, 0.3546, 0.6875, 0.3546, 0.6875, 0.3655, 0.6779, 0.7026, 0.6779, 0.6918, 0.6885, 0.6918, 0.6885, 0.7026, 0.3162, 0.7045, 0.3162, 0.6936, 0.3268, 0.6936, 0.3268, 0.7045, 0.5559, 0.6967, 0.5559, 0.7075, 0.5453, 0.7075, 0.5453, 0.6967, 0.6097, 0.7052, 0.6097, 0.6943, 0.6203, 0.6943, 0.6203, 0.7052, 0.6979, 0.6266, 0.6979, 0.6157, 0.7085, 0.6157, 0.7085, 0.6266, 0.6539, 0.1802, 0.6539, 0.1694, 0.6645, 0.1694, 0.6645, 0.1802, 0.6836, 0.2863, 0.6836, 0.2755, 0.6942, 0.2755, 0.6942, 0.2863, 0.6418, 0.6945, 0.6418, 0.7054, 0.6312, 0.7054, 0.6312, 0.6945, 0.7013, 0.08205, 0.7013, 0.0712, 0.706, 0.07044, 0.706, 0.08281, 0.3438, 0.698, 0.3522, 0.698, 0.3522, 0.7084, 0.3438, 0.7084, 0.6779, 0.7167, 0.6779, 0.7058, 0.6817, 0.7051, 0.6817, 0.7174, 0.6998, 0.05521, 0.7083, 0.05521, 0.7083, 0.0656, 0.6998, 0.0656, 0.7061, 0.1153, 0.7061, 0.1261, 0.7015, 0.1269, 0.7015, 0.1145, 0.5329, 0.09391, 0.5414, 0.09391, 0.5414, 0.1043, 0.5329, 0.1043, 0.7004, 0.5397, 0.7089, 0.5397, 0.7089, 0.5501, 0.7004, 0.5501, 0.2554, 0.707, 0.2554, 0.7179, 0.2516, 0.7186, 0.2516, 0.7063, 0.7001, 0.5677, 0.7085, 0.5677, 0.7085, 0.5781, 0.7001, 0.5781, 0.7085, 0.6038, 0.7001, 0.6038, 0.7001, 0.5934, 0.7085, 0.5934, 0.7064, 0.2335, 0.7064, 0.2444, 0.7018, 0.2451, 0.7018, 0.2328, 0.522, 0.09391, 0.5304, 0.09391, 0.5304, 0.1043, 0.522, 0.1043, 0.7021, 0.7168, 0.7021, 0.706, 0.706, 0.7052, 0.706, 0.7176, 0.6995, 0.1976, 0.708, 0.1976, 0.708, 0.208, 0.6995, 0.208, 0.7064, 0.2483, 0.7064, 0.2592, 0.7018, 0.26, 0.7018, 0.2476, 0.6998, 0.04239, 0.7083, 0.04239, 0.7083, 0.05278, 0.6998, 0.05278, 0.3832, 0.4851, 0.3864, 0.4929, 0.3864, 0.5014, 0.3832, 0.5093, 0.3772, 0.5153, 0.3693, 0.5185, 0.3608, 0.5185, 0.353, 0.5153, 0.347, 0.5093, 0.3438, 0.5014, 0.3438, 0.4929, 0.347, 0.4851, 0.353, 0.4791, 0.3608, 0.4758, 0.3693, 0.4758, 0.3772, 0.4791, 0.3632, 0.4734, 0.3547, 0.4734, 0.3547, 0.1848, 0.3632, 0.1848, 0.4069, 0.4734, 0.3984, 0.4734, 0.3984, 0.1848, 0.4069, 0.1848, 0.3522, 0.4734, 0.3438, 0.4734, 0.3438, 0.1848, 0.3522, 0.1848, 0.4506, 0.4734, 0.4421, 0.4734, 0.4421, 0.1848, 0.4506, 0.1848, 0.4833, 0.4734, 0.4748, 0.4734, 0.4748, 0.1848, 0.4833, 0.1848, 0.4615, 0.4734, 0.453, 0.4734, 0.453, 0.1848, 0.4615, 0.1848, 0.3959, 0.4734, 0.3874, 0.4734, 0.3874, 0.1848, 0.3959, 0.1848, 0.3741, 0.4734, 0.3656, 0.4734, 0.3656, 0.1848, 0.3741, 0.1848, 0.4858, 0.1848, 0.4942, 0.1848, 0.4942, 0.4734, 0.4858, 0.4734, 0.4178, 0.4734, 0.4093, 0.4734, 0.4093, 0.1848, 0.4178, 0.1848, 0.5076, 0.1848, 0.5161, 0.1848, 0.5161, 0.4734, 0.5076, 0.4734, 0.4724, 0.4734, 0.4639, 0.4734, 0.4639, 0.1848, 0.4724, 0.1848, 0.4287, 0.4734, 0.4202, 0.4734, 0.4202, 0.1848, 0.4287, 0.1848, 0.4396, 0.4734, 0.4311, 0.4734, 0.4311, 0.1848, 0.4396, 0.1848, 0.4967, 0.1848, 0.5052, 0.1848, 0.5052, 0.4734, 0.4967, 0.4734, 0.4905, 0.7023, 0.4905, 0.7132, 0.4853, 0.7132, 0.4853, 0.7023, 0.5897, 0.7084, 0.5897, 0.7169, 0.5845, 0.7169, 0.5845, 0.7084, 0.7086, 0.1253, 0.7086, 0.1145, 0.7138, 0.1145, 0.7138, 0.1253, 0.3773, 0.7136, 0.3773, 0.7028, 0.3825, 0.7028, 0.3825, 0.7136, 0.6279, 0.7097, 0.6279, 0.7182, 0.6227, 0.7182, 0.6227, 0.7097, 0.7078, 0.3546, 0.7078, 0.3655, 0.7026, 0.3655, 0.7026, 0.3546, 0.644, 0.7078, 0.644, 0.7163, 0.6388, 0.7163, 0.6388, 0.7078, 0.7052, 0.03095, 0.7052, 0.0201, 0.7104, 0.0201, 0.7104, 0.03095, 0.7099, 0.5363, 0.7099, 0.5279, 0.7151, 0.5279, 0.7151, 0.5363, 0.7133, 0.2889, 0.7133, 0.2997, 0.7081, 0.2997, 0.7081, 0.2889, 0.2667, 0.7098, 0.2667, 0.7183, 0.2615, 0.7183, 0.2615, 0.7098, 0.7084, 0.08129, 0.7084, 0.07044, 0.7136, 0.07044, 0.7136, 0.08129, 0.6364, 0.7078, 0.6364, 0.7163, 0.6312, 0.7163, 0.6312, 0.7078, 0.7138, 0.1411, 0.7138, 0.1519, 0.7086, 0.1519, 0.7086, 0.1411, 0.2455, 0.7077, 0.2455, 0.7162, 0.2404, 0.7162, 0.2404, 0.7077, 0.7138, 0.1278, 0.7138, 0.1386, 0.7086, 0.1386, 0.7086, 0.1278, 0.7001, 0.5806, 0.7085, 0.5806, 0.7085, 0.591, 0.7001, 0.591, 0.336, 0.7178, 0.336, 0.707, 0.3398, 0.7062, 0.3398, 0.7186, 0.7004, 0.5525, 0.7089, 0.5525, 0.7089, 0.5629, 0.7004, 0.5629, 0.6285, 0.6775, 0.6285, 0.6883, 0.6238, 0.6891, 0.6238, 0.6767, 0.6985, 0.1712, 0.707, 0.1712, 0.707, 0.1816, 0.6985, 0.1816, 0.688, 0.7058, 0.688, 0.7167, 0.6841, 0.7174, 0.6841, 0.7051, 0.6995, 0.2104, 0.708, 0.2104, 0.708, 0.2208, 0.6995, 0.2208, 0.7018, 0.274, 0.7018, 0.2632, 0.7064, 0.2624, 0.7064, 0.2748, 0.6995, 0.1848, 0.708, 0.1848, 0.708, 0.1952, 0.6995, 0.1952, 0.711, 0.6258, 0.711, 0.615, 0.7148, 0.6142, 0.7148, 0.6266, 0.7021, 0.702, 0.7021, 0.6912, 0.7068, 0.6904, 0.7068, 0.7028, 0.3547, 0.698, 0.3632, 0.698, 0.3632, 0.7084, 0.3547, 0.7084, 0.6902, 0.358, 0.6902, 0.3471, 0.6949, 0.3464, 0.6949, 0.3587, 0.304, 0.717, 0.304, 0.7061, 0.3078, 0.7054, 0.3078, 0.7178, 0.3741, 0.7084, 0.3656, 0.7084, 0.3656, 0.698, 0.3741, 0.698, 0.6949, 0.3323, 0.6949, 0.3432, 0.6902, 0.3439, 0.6902, 0.3315, 0.7072, 0.4302, 0.7072, 0.4425, 0.6995, 0.4425, 0.6995, 0.4302, 0.7072, 0.4894, 0.7072, 0.5018, 0.6995, 0.5018, 0.6995, 0.4894, 0.6979, 0.6562, 0.6979, 0.6438, 0.7057, 0.6438, 0.7057, 0.6562, 0.7072, 0.4598, 0.7072, 0.4722, 0.6995, 0.4722, 0.6995, 0.4598, 0.7067, 0.09288, 0.7067, 0.1053, 0.6989, 0.1053, 0.6989, 0.09288, 0.7072, 0.383, 0.7072, 0.3954, 0.6995, 0.3954, 0.6995, 0.383, 0.6994, 0.6761, 0.6994, 0.6637, 0.7071, 0.6637, 0.7071, 0.6761, 0.6995, 0.3806, 0.6995, 0.3682, 0.7072, 0.3682, 0.7072, 0.3806, 0.6985, 0.1688, 0.6985, 0.1564, 0.7062, 0.1564, 0.7062, 0.1688, 0.7072, 0.3978, 0.7072, 0.4102, 0.6995, 0.4102, 0.6995, 0.3978, 0.6995, 0.487, 0.6995, 0.4746, 0.7072, 0.4746, 0.7072, 0.487, 0.6995, 0.4277, 0.6995, 0.4154, 0.7072, 0.4154, 0.7072, 0.4277, 0.6764, 0.6125, 0.6764, 0.6002, 0.6842, 0.6002, 0.6842, 0.6125, 0.6995, 0.4573, 0.6995, 0.445, 0.7072, 0.445, 0.7072, 0.4573, 0.6732, 0.6606, 0.6732, 0.6482, 0.681, 0.6482, 0.681, 0.6606, 0.6979, 0.6414, 0.6979, 0.629, 0.7057, 0.629, 0.7057, 0.6414, 0.2963, 0.7177, 0.2963, 0.7068, 0.3001, 0.7061, 0.3001, 0.7184, 0.2591, 0.676, 0.2591, 0.6868, 0.2544, 0.6876, 0.2544, 0.6752, 0.2938, 0.7068, 0.2938, 0.7177, 0.29, 0.7184, 0.29, 0.7061, 0.7073, 0.3406, 0.7073, 0.3514, 0.7026, 0.3522, 0.7026, 0.3398, 0.715, 0.003624, 0.715, 0.01447, 0.7112, 0.01524, 0.7112, 0.002862, 0.7026, 0.3218, 0.7026, 0.311, 0.7073, 0.3102, 0.7073, 0.3226, 0.5185, 0.7181, 0.5185, 0.7072, 0.5224, 0.7064, 0.5224, 0.7188, 0.7015, 0.1409, 0.7015, 0.1301, 0.7061, 0.1293, 0.7061, 0.1417, 0.6752, 0.7037, 0.6752, 0.7146, 0.6713, 0.7153, 0.6713, 0.703, 0.7166, 0.02086, 0.7166, 0.03171, 0.7128, 0.03247, 0.7128, 0.0201, 0.7028, 0.5262, 0.7028, 0.5153, 0.7075, 0.5146, 0.7075, 0.5269, 0.3336, 0.707, 0.3336, 0.7178, 0.3297, 0.7186, 0.3297, 0.7062, 0.7092, 0.7167, 0.7092, 0.7059, 0.7131, 0.7051, 0.7131, 0.7175, 0.7073, 0.3258, 0.7073, 0.3366, 0.7026, 0.3374, 0.7026, 0.325, 0.7151, 0.5405, 0.7151, 0.5513, 0.7113, 0.5521, 0.7113, 0.5397, 0.6614, 0.4599, 0.6614, 0.4491, 0.666, 0.4483, 0.666, 0.4607, 0.4249, 0.7157, 0.4249, 0.7266, 0.4226, 0.727, 0.4226, 0.7183, 0.4249, 0.7157, 0.7113, 0.06704, 0.7113, 0.05619, 0.7136, 0.05574, 0.7136, 0.06749, 0.7252, 0.6147, 0.7252, 0.6255, 0.723, 0.626, 0.723, 0.6142, 0.4391, 0.665, 0.4283, 0.665, 0.4278, 0.6394, 0.4396, 0.6394, 0.442, 0.5412, 0.4505, 0.5395, 0.4505, 0.6094, 0.442, 0.6103, 0.7258, 0.04148, 0.7258, 0.05233, 0.7236, 0.05278, 0.7236, 0.04103, 0.7229, 0.3511, 0.7229, 0.3403, 0.7251, 0.3398, 0.7251, 0.3516, 0.6807, 0.2864, 0.6699, 0.2864, 0.6695, 0.2608, 0.6812, 0.2608, 0.5815, 0.7088, 0.5815, 0.7196, 0.5792, 0.7201, 0.5792, 0.7083, 0.7251, 0.3255, 0.7251, 0.3363, 0.7229, 0.3368, 0.7229, 0.325, 0.6617, 0.5653, 0.6509, 0.5653, 0.6504, 0.5397, 0.6622, 0.5397, 0.7245, 0.114, 0.7245, 0.1249, 0.7222, 0.1253, 0.7222, 0.1136, 0.7251, 0.0314, 0.7251, 0.02055, 0.7274, 0.0201, 0.7274, 0.03184, 0.7222, 0.4415, 0.7222, 0.4306, 0.7244, 0.4302, 0.7244, 0.4419, 0.6461, 0.1848, 0.6461, 0.2435, 0.6374, 0.2435, 0.6344, 0.2404, 0.6344, 0.1971, 0.6372, 0.1848, 0.7244, 0.4158, 0.7244, 0.4266, 0.7222, 0.4271, 0.7222, 0.4154, 0.2749, 0.6881, 0.2749, 0.6692, 0.2857, 0.6692, 0.2857, 0.6881, 0.5022, 0.6889, 0.5022, 0.67, 0.513, 0.67, 0.513, 0.6889, 0.2615, 0.6941, 0.2615, 0.6752, 0.2724, 0.6752, 0.2724, 0.6941, 0.4237, 0.07499, 0.4237, 0.05609, 0.4345, 0.05609, 0.4345, 0.07499, 0.6836, 0.3078, 0.6836, 0.2889, 0.6944, 0.2889, 0.6944, 0.3078, 0.4213, 0.05609, 0.4213, 0.07499, 0.4104, 0.07499, 0.4104, 0.05609, 0.6836, 0.2517, 0.6836, 0.2328, 0.6945, 0.2328, 0.6945, 0.2517, 0.4672, 0.6912, 0.4672, 0.6723, 0.478, 0.6723, 0.478, 0.6912, 0.5716, 0.6891, 0.5716, 0.6702, 0.5825, 0.6702, 0.5825, 0.6891, 0.6823, 0.09288, 0.6823, 0.1118, 0.6715, 0.1118, 0.6715, 0.09288, 0.437, 0.07499, 0.437, 0.05608, 0.4478, 0.05608, 0.4478, 0.07499, 0.3297, 0.6905, 0.3297, 0.6716, 0.3406, 0.6716, 0.3406, 0.6905, 0.29, 0.6903, 0.29, 0.6714, 0.3009, 0.6714, 0.3009, 0.6903, 0.6836, 0.273, 0.6836, 0.2541, 0.6945, 0.2541, 0.6945, 0.273, 0.5692, 0.6727, 0.5692, 0.6916, 0.5583, 0.6916, 0.5583, 0.6727, 0.453, 0.6912, 0.453, 0.6723, 0.4638, 0.6723, 0.4638, 0.6912, 0.7222, 0.4982, 0.7222, 0.4873, 0.7244, 0.4869, 0.7244, 0.4986, 0.6432, 0.2459, 0.6461, 0.2582, 0.6461, 0.3015, 0.6431, 0.3046, 0.6344, 0.3046, 0.6344, 0.2459, 0.7254, 0.00331, 0.7254, 0.01416, 0.7231, 0.01461, 0.7231, 0.002862, 0.7231, 0.3651, 0.7231, 0.3542, 0.7231, 0.3542, 0.7253, 0.3569, 0.7253, 0.3655, 0.7222, 0.4091, 0.7222, 0.3983, 0.7244, 0.3978, 0.7244, 0.4096, 0.7233, 0.2103, 0.7233, 0.1994, 0.7256, 0.199, 0.7256, 0.2107, 0.2506, 0.6183, 0.2419, 0.6167, 0.2419, 0.5408, 0.2485, 0.5414, 0.2506, 0.5437, 0.7222, 0.3215, 0.7222, 0.3107, 0.7245, 0.3102, 0.7245, 0.322, 0.7222, 0.1524, 0.7222, 0.1415, 0.7245, 0.1411, 0.7245, 0.1528, 0.3983, 0.1822, 0.3875, 0.1822, 0.387, 0.1566, 0.3988, 0.1566, 0.7233, 0.1819, 0.7233, 0.171, 0.7256, 0.1706, 0.7256, 0.1823, 0.4643, 0.6699, 0.4534, 0.6699, 0.453, 0.6443, 0.4647, 0.6443, 0.4226, 0.7129, 0.4226, 0.702, 0.4249, 0.7016, 0.4249, 0.7133, 0.7222, 0.484, 0.7222, 0.4732, 0.7244, 0.4727, 0.7244, 0.4845, 0.7238, 0.5923, 0.7238, 0.5815, 0.7261, 0.581, 0.7261, 0.5928, 0.4012, 0.1679, 0.4012, 0.157, 0.4034, 0.1566, 0.4034, 0.1683, 0.6097, 0.6919, 0.6097, 0.6767, 0.6214, 0.6767, 0.6214, 0.6919, 0.6429, 0.6769, 0.6429, 0.6921, 0.6312, 0.6921, 0.6312, 0.6769, 0.6856, 0.05759, 0.6856, 0.04239, 0.6973, 0.04239, 0.6973, 0.05759, 0.6937, 0.2285, 0.6937, 0.2201, 0.6968, 0.2201, 0.6968, 0.2285, 0.6946, 0.2294, 0.2903, 0.506, 0.29, 0.4866, 0.3234, 0.4663, 0.3234, 0.5207, 0.6515, 0.1653, 0.6515, 0.1805, 0.6398, 0.1805, 0.6398, 0.1653, 0.3579, 0.6956, 0.3579, 0.6804, 0.3697, 0.6804, 0.3697, 0.6956, 0.3555, 0.6804, 0.3555, 0.6956, 0.3438, 0.6956, 0.3438, 0.6804, 0.6838, 0.6486, 0.6838, 0.6334, 0.6955, 0.6334, 0.6955, 0.6486, 0.6847, 0.1081, 0.6847, 0.09288, 0.6965, 0.09288, 0.6965, 0.1081, 0.6836, 0.3254, 0.6836, 0.3102, 0.6953, 0.3102, 0.6953, 0.3254, 0.6838, 0.6309, 0.6838, 0.6157, 0.6955, 0.6157, 0.6955, 0.6309, 0.6853, 0.3834, 0.6853, 0.3682, 0.697, 0.3682, 0.697, 0.3834, 0.6853, 0.4011, 0.6853, 0.3859, 0.697, 0.3859, 0.697, 0.4011, 0.6854, 0.2176, 0.6854, 0.2024, 0.6971, 0.2024, 0.6971, 0.2176, 0.6854, 0.2, 0.6854, 0.1848, 0.6971, 0.1848, 0.6971, 0.2, 0.6485, 0.3046, 0.6485, 0.2459, 0.6603, 0.2459, 0.6603, 0.3046, 0.6603, 0.3071, 0.6603, 0.3658, 0.6485, 0.3658, 0.6485, 0.3071, 0.6895, 0.6056, 0.6895, 0.6125, 0.6872, 0.6109, 0.6866, 0.6064, 0.5195, 0.1182, 0.5154, 0.1181, 0.5128, 0.09391, 0.5195, 0.09429, 0.6072, 0.6609, 0.5957, 0.6616, 0.5956, 0.606, 0.6072, 0.6026, 0.3179, 0.5247, 0.3267, 0.5231, 0.3267, 0.5978, 0.3246, 0.6, 0.318, 0.6006, 0.3438, 0.6555, 0.3438, 0.5968, 0.3555, 0.5968, 0.3555, 0.6555, 0.3579, 0.6555, 0.3579, 0.5968, 0.3697, 0.5968, 0.3697, 0.6555, 0.3721, 0.6555, 0.3721, 0.5968, 0.3839, 0.5968, 0.3839, 0.6555, 0.6398, 0.1628, 0.6398, 0.1041, 0.6515, 0.1041, 0.6515, 0.1628, 0.6344, 0.3658, 0.6344, 0.3071, 0.6461, 0.3071, 0.6461, 0.3658, 0.637, 0.522, 0.637, 0.4633, 0.6487, 0.4633, 0.6487, 0.522, 0.6344, 0.4269, 0.6344, 0.3682, 0.6461, 0.3682, 0.6461, 0.4269, 0.6398, 0.1017, 0.6398, 0.04297, 0.6515, 0.04297, 0.6515, 0.1017, 0.6485, 0.2435, 0.6485, 0.1848, 0.6603, 0.1848, 0.6603, 0.2435, 0.6362, 0.6265, 0.6362, 0.5677, 0.648, 0.5677, 0.648, 0.6265, 0.4143, 0.665, 0.4035, 0.665, 0.403, 0.6394, 0.4148, 0.6394, 0.7244, 0.4448, 0.7244, 0.4556, 0.7222, 0.4561, 0.7222, 0.4443, 0.2985, 0.1848, 0.3413, 0.1915, 0.3413, 0.2617, 0.3224, 0.2587, 0.3202, 0.2569, 0.6807, 0.2584, 0.6699, 0.2584, 0.6695, 0.2328, 0.6812, 0.2328, 0.7246, 0.1568, 0.7246, 0.1677, 0.7223, 0.1681, 0.7223, 0.1564, 0.3861, 0.7161, 0.3861, 0.7269, 0.3838, 0.7274, 0.3838, 0.7187, 0.3861, 0.7161, 0.5157, 0.6918, 0.5157, 0.7026, 0.5134, 0.7031, 0.5134, 0.6913, 0.7233, 0.2244, 0.7233, 0.2136, 0.7256, 0.2131, 0.7256, 0.2249, 0.3578, 0.1557, 0.3578, 0.1813, 0.3389, 0.1815, 0.3389, 0.1558, 0.7253, 0.5141, 0.7253, 0.525, 0.7231, 0.5254, 0.7231, 0.5137, 0.4002, 0.665, 0.3893, 0.665, 0.3889, 0.6394, 0.4006, 0.6394, 0.7245, 0.3687, 0.7245, 0.3795, 0.7223, 0.38, 0.7223, 0.3682, 0.6454, 0.6544, 0.6454, 0.6435, 0.6476, 0.6431, 0.6476, 0.6548, 0.6632, 0.3315, 0.674, 0.3315, 0.6745, 0.3572, 0.6627, 0.3572, 0.7233, 0.551, 0.7233, 0.5401, 0.7255, 0.5397, 0.7255, 0.5514, 0.725, 0.5658, 0.725, 0.555, 0.7272, 0.5545, 0.7272, 0.5663, 0.6807, 0.02848, 0.6698, 0.02848, 0.6694, 0.002861, 0.6811, 0.002861, 0.3721, 0.6917, 0.3721, 0.6808, 0.3744, 0.6804, 0.3744, 0.6921, 0.6064, 0.687, 0.6064, 0.6978, 0.6041, 0.6983, 0.6041, 0.6865, 0.3389, 0.3266, 0.3389, 0.3158, 0.3412, 0.3153, 0.3412, 0.3271, 0.4226, 0.6987, 0.4226, 0.6878, 0.4249, 0.6874, 0.4249, 0.6991, 0.7233, 0.1961, 0.7233, 0.1852, 0.7256, 0.1848, 0.7256, 0.1965, 0.7245, 0.3834, 0.7245, 0.3942, 0.7223, 0.3947, 0.7223, 0.3829, 0.6991, 0.7076, 0.6991, 0.7185, 0.6969, 0.7189, 0.6969, 0.7072, 0.5551, 0.7104, 0.5551, 0.7213, 0.5529, 0.7217, 0.5529, 0.71, 0.7243, 0.6642, 0.7243, 0.675, 0.7221, 0.6755, 0.7221, 0.6637, 0.4827, 0.6869, 0.4827, 0.6978, 0.4805, 0.6982, 0.4805, 0.6865, 0.6476, 0.6293, 0.6476, 0.6402, 0.6454, 0.6406, 0.6454, 0.6289, 0.7238, 0.6065, 0.7238, 0.5957, 0.7261, 0.5952, 0.7261, 0.607, 0.7244, 0.459, 0.7244, 0.4698, 0.7222, 0.4703, 0.7222, 0.4585, 0.4827, 0.6728, 0.4827, 0.6836, 0.4805, 0.6841, 0.4805, 0.6723, 0.304, 0.5231, 0.3155, 0.5242, 0.3155, 0.6242, 0.304, 0.624, 0.697, 0.688, 0.6969, 0.688, 0.6909, 0.6826, 0.6909, 0.6758, 0.6909, 0.6691, 0.6969, 0.6637, 0.697, 0.6637, 0.6961, 0.6758, 0.4733, 0.02208, 0.4906, 0.01842, 0.4906, 0.07669, 0.4746, 0.123, 0.6487, 0.3682, 0.6602, 0.369, 0.6602, 0.4272, 0.6485, 0.4238, 0.4709, 0.123, 0.4536, 0.1193, 0.4549, 0.01842, 0.4709, 0.06472, 0.2573, 0.6281, 0.2632, 0.6284, 0.2636, 0.668, 0.2551, 0.668, 0.6921, 0.5121, 0.6897, 0.4932, 0.6921, 0.4633, 0.6921, 0.4633, 0.29, 0.5242, 0.3015, 0.5231, 0.3015, 0.624, 0.29, 0.6242, 0.711, 0.5786, 0.711, 0.5677, 0.7157, 0.5687, 0.7157, 0.5777, 0.7152, 0.2114, 0.7152, 0.2222, 0.7105, 0.2213, 0.7105, 0.2123, 0.5929, 0.7141, 0.5929, 0.7033, 0.5976, 0.7042, 0.5976, 0.7132, 0.711, 0.6052, 0.711, 0.5943, 0.7157, 0.5953, 0.7157, 0.6042, 0.6, 0.7141, 0.6, 0.7033, 0.6048, 0.7042, 0.6048, 0.7132, 0.7141, 0.1712, 0.7141, 0.1821, 0.7094, 0.1811, 0.7094, 0.1721, 0.2138, 0.7148, 0.2138, 0.704, 0.2185, 0.7049, 0.2185, 0.7139, 0.2257, 0.704, 0.2257, 0.7148, 0.221, 0.7139, 0.221, 0.7049, 0.7152, 0.1981, 0.7152, 0.2089, 0.7105, 0.208, 0.7105, 0.199, 0.7144, 0.325, 0.7144, 0.3359, 0.7097, 0.3349, 0.7097, 0.326, 0.7154, 0.04193, 0.7154, 0.05278, 0.7107, 0.05184, 0.7107, 0.04286, 0.7146, 0.5146, 0.7146, 0.5254, 0.7099, 0.5245, 0.7099, 0.5155, 0.7152, 0.1848, 0.7152, 0.1956, 0.7105, 0.1947, 0.7105, 0.1857, 0.715, 0.3546, 0.715, 0.3655, 0.7102, 0.3646, 0.7102, 0.3556, 0.7144, 0.3398, 0.7144, 0.3507, 0.7097, 0.3497, 0.7097, 0.3408, 0.7157, 0.581, 0.7157, 0.5919, 0.711, 0.5909, 0.711, 0.582, 0.4158, 0.1196, 0.4094, 0.1132, 0.406, 0.1049, 0.406, 0.09595, 0.4094, 0.08766, 0.4158, 0.08131, 0.4241, 0.07788, 0.4331, 0.07788, 0.4413, 0.08131, 0.4477, 0.08766, 0.4511, 0.09595, 0.4511, 0.1049, 0.4477, 0.1132, 0.4413, 0.1196, 0.4331, 0.123, 0.4241, 0.123, 0.5675, 0.04298, 0.5765, 0.04298, 0.5765, 0.1798, 0.5675, 0.1798, 0.5983, 0.3241, 0.6072, 0.3241, 0.6072, 0.4609, 0.5983, 0.4609, 0.4967, 0.4758, 0.5057, 0.4758, 0.5057, 0.6127, 0.4967, 0.6127, 0.5983, 0.4633, 0.6072, 0.4633, 0.6072, 0.6002, 0.5983, 0.6002, 0.6018, 0.04298, 0.6107, 0.04298, 0.6107, 0.1798, 0.6018, 0.1798, 0.5983, 0.1848, 0.6072, 0.1848, 0.6072, 0.3216, 0.5983, 0.3216, 0.2749, 0.4249, 0.2838, 0.4249, 0.2838, 0.5618, 0.2749, 0.5618, 0.5561, 0.04298, 0.5651, 0.04298, 0.5651, 0.1798, 0.5561, 0.1798, 0.4644, 0.4758, 0.4734, 0.4758, 0.4734, 0.6127, 0.4644, 0.6127, 0.4853, 0.4758, 0.4942, 0.4758, 0.4942, 0.6127, 0.4853, 0.6127, 0.5904, 0.04298, 0.5993, 0.04298, 0.5993, 0.1798, 0.5904, 0.1798, 0.6186, 0.3216, 0.6097, 0.3216, 0.6097, 0.1848, 0.6186, 0.1848, 0.453, 0.4758, 0.462, 0.4758, 0.462, 0.6127, 0.453, 0.6127, 0.6186, 0.4609, 0.6097, 0.4609, 0.6097, 0.3241, 0.6186, 0.3241, 0.579, 0.04298, 0.5879, 0.04298, 0.5879, 0.1798, 0.579, 0.1798, 0.3413, 0.2641, 0.3413, 0.3129, 0.3413, 0.3129, 0.3389, 0.2831, 0.6139, 0.1428, 0.6247, 0.143, 0.6247, 0.1776, 0.6159, 0.1775, 0.6132, 0.1656, 0.572, 0.6282, 0.5779, 0.6279, 0.5801, 0.6678, 0.5716, 0.6678, 0.5555, 0.6659, 0.5555, 0.6204, 0.5564, 0.6195, 0.5586, 0.6204, 0.5586, 0.669, 0.2332, 0.6648, 0.2373, 0.6647, 0.2373, 0.6887, 0.2306, 0.6891, 0.7002, 0.3102, 0.7002, 0.3558, 0.6978, 0.3558, 0.6978, 0.3102, 0.6713, 0.7262, 0.6713, 0.7178, 0.6737, 0.7178, 0.6737, 0.7262, 0.6828, 0.068, 0.6719, 0.068, 0.6715, 0.04239, 0.6803, 0.04239, 0.6832, 0.04525, 0.3046, 0.1642, 0.2618, 0.1709, 0.2834, 0.09882, 0.2856, 0.09702, 0.3046, 0.09403, 0.4869, 0.1596, 0.4872, 0.1402, 0.5203, 0.1254, 0.5203, 0.1798, 0.4034, 0.1712, 0.4034, 0.1821, 0.4034, 0.1821, 0.4012, 0.1795, 0.4012, 0.1708, 0.6699, 0.2889, 0.6807, 0.2889, 0.6811, 0.3116, 0.6783, 0.3145, 0.6694, 0.3145, 0.6612, 0.6883, 0.6612, 0.6968, 0.6582, 0.6968, 0.6582, 0.6853, 0.4965, 0.6971, 0.4965, 0.6886, 0.4996, 0.6856, 0.4996, 0.6971, 0.5374, 0.6149, 0.5336, 0.617, 0.5185, 0.6051, 0.5363, 0.5598, 0.5374, 0.5606, 0.5549, 0.5598, 0.5588, 0.5619, 0.5588, 0.6163, 0.5576, 0.617, 0.5399, 0.5718, 0.6936, 0.4129, 0.6936, 0.4044, 0.6945, 0.4035, 0.6967, 0.4044, 0.6967, 0.4129, 0.45, 0.6127, 0.45, 0.6551, 0.442, 0.6551, 0.442, 0.6127, 0.2631, 0.1755, 0.2676, 0.1734, 0.2676, 0.1813, 0.2657, 0.1822, 0.2618, 0.1805, 0.7262, 0.5701, 0.7262, 0.5786, 0.7238, 0.5786, 0.7238, 0.5701, 0.724, 0.5363, 0.724, 0.5279, 0.7264, 0.5279, 0.7264, 0.5363, 0.6969, 0.2783, 0.6969, 0.2328, 0.6993, 0.2328, 0.6993, 0.2783, 0.7225, 0.687, 0.7225, 0.6786, 0.725, 0.6785, 0.725, 0.687, 0.5612, 0.6703, 0.5612, 0.6279, 0.5692, 0.6279, 0.5692, 0.6703, 0.6945, 0.6105, 0.6929, 0.6122, 0.692, 0.6122, 0.692, 0.6056, 0.6945, 0.6056, 0.691, 0.06003, 0.6919, 0.06003, 0.6934, 0.06177, 0.6934, 0.06671, 0.691, 0.06671, 0.6694, 0.4138, 0.6694, 0.3682, 0.6761, 0.3682, 0.6761, 0.4138, 0.3134, 0.6266, 0.3134, 0.6637, 0.304, 0.6637, 0.304, 0.6266, 0.5825, 0.6279, 0.5834, 0.6279, 0.585, 0.6296, 0.585, 0.6346, 0.5825, 0.6346, 0.697, 0.4633, 0.697, 0.5089, 0.6945, 0.5089, 0.6945, 0.4633, 0.6945, 0.4609, 0.6945, 0.4153, 0.697, 0.4153, 0.697, 0.4609, 0.2759, 0.1822, 0.2714, 0.1801, 0.27, 0.1751, 0.2739, 0.1734, 0.2759, 0.1743, 0.2924, 0.1822, 0.2879, 0.1801, 0.2865, 0.1751, 0.2904, 0.1734, 0.2924, 0.1743, 0.6695, 0.2303, 0.6695, 0.1848, 0.6761, 0.1848, 0.6761, 0.2303, 0.3603, 0.1557, 0.363, 0.1557, 0.363, 0.1702, 0.3603, 0.1702, 0.6672, 0.1161, 0.6688, 0.1145, 0.6743, 0.1145, 0.6743, 0.16, 0.6688, 0.16, 0.6672, 0.1585, 0.5437, 0.665, 0.5437, 0.6195, 0.5489, 0.6195, 0.5531, 0.6237, 0.5531, 0.6608, 0.5489, 0.665, 0.3272, 0.49, 0.3272, 0.4927, 0.3258, 0.4913, 0.3272, 0.4951, 0.3272, 0.4979, 0.3258, 0.4965, 0.6649, 0.5677, 0.6649, 0.6133, 0.6504, 0.6133, 0.6504, 0.5677, 0.2796, 0.1755, 0.2841, 0.1734, 0.2841, 0.1813, 0.2822, 0.1822, 0.2783, 0.1805, 0.3158, 0.6637, 0.3158, 0.6266, 0.3252, 0.6266, 0.3252, 0.6637, 0.4226, 0.6849, 0.4226, 0.6394, 0.4254, 0.6394, 0.4254, 0.6849, 0.3258, 0.4677, 0.3275, 0.4663, 0.3275, 0.4757, 0.3274, 0.4757, 0.3275, 0.4875, 0.3258, 0.4862, 0.3274, 0.4781, 0.3275, 0.4781, 0.4489, 0.489, 0.4506, 0.4877, 0.4506, 0.4971, 0.4505, 0.4971, 0.4172, 0.6394, 0.42, 0.6394, 0.42, 0.6538, 0.4172, 0.6538, 0.287, 0.3884, 0.287, 0.346, 0.295, 0.346, 0.295, 0.3884, 0.4506, 0.4852, 0.4489, 0.4839, 0.4505, 0.4758, 0.4506, 0.4758, 0.6685, 0.6133, 0.6673, 0.6117, 0.6673, 0.5693, 0.6685, 0.5677, 0.6685, 0.5677, 0.674, 0.572, 0.674, 0.6091, 0.6685, 0.6133, 0.4853, 0.6607, 0.4853, 0.6151, 0.4997, 0.6151, 0.4997, 0.6607, 0.7247, 0.5011, 0.7247, 0.5095, 0.7238, 0.5095, 0.7222, 0.5079, 0.7222, 0.5024, 0.7235, 0.5011, 0.6802, 0.03092, 0.6802, 0.03938, 0.6793, 0.03937, 0.6777, 0.03777, 0.6777, 0.03227, 0.6791, 0.03091, 0.7004, 0.6116, 0.6989, 0.6133, 0.6979, 0.6133, 0.6979, 0.6066, 0.7004, 0.6066, 0.4172, 0.6647, 0.4172, 0.6563, 0.4183, 0.6563, 0.4197, 0.6576, 0.4197, 0.6631, 0.4181, 0.6647, 0.6708, 0.6613, 0.6653, 0.6613, 0.6637, 0.6597, 0.6637, 0.6173, 0.6653, 0.6157, 0.6708, 0.6157, 0.3603, 0.1811, 0.3603, 0.1726, 0.3614, 0.1726, 0.3628, 0.174, 0.3628, 0.1795, 0.3612, 0.1811, 0.5412, 0.6195, 0.5412, 0.665, 0.536, 0.665, 0.5318, 0.6608, 0.5318, 0.6237, 0.536, 0.6195, 0.6764, 0.5977, 0.6797, 0.5704, 0.6832, 0.5677, 0.6845, 0.5977, 0.6777, 0.6433, 0.6732, 0.6161, 0.6813, 0.6157, 0.6813, 0.6458, 0.6885, 0.06002, 0.6885, 0.06701, 0.6856, 0.06612, 0.6862, 0.06166, 0.5592, 0.04054, 0.5447, 0.02148, 0.565, 0.002862, 0.565, 0.03912, 0.5877, 0.004282, 0.5877, 0.04054, 0.5674, 0.02192, 0.5819, 0.002862, 0.2684, 0.5769, 0.2684, 0.5313, 0.2715, 0.5283, 0.2715, 0.5769, 0.2693, 0.5778, 0.7087, 0.01766, 0.7052, 0.01507, 0.7054, 0.002861, 0.7087, 0.005032, 0.2684, 0.6118, 0.2719, 0.6092, 0.2719, 0.6218, 0.2685, 0.624, 0.6669, 0.3682, 0.6669, 0.4429, 0.6627, 0.4444, 0.6627, 0.3691, 0.5878, 0.6351, 0.5878, 0.5598, 0.5921, 0.5614, 0.5921, 0.636, 0.6298, 0.03748, 0.6189, 0.03762, 0.6182, 0.01488, 0.6209, 0.002968, 0.6298, 0.002861, 0.3095, 0.06966, 0.3095, 0.07405, 0.3052, 0.07469, 0.3066, 0.07154, 0.3163, 0.0703, 0.3163, 0.07469, 0.3134, 0.07281, 0.312, 0.06966, 0.3238, 0.06966, 0.3238, 0.07435, 0.3225, 0.07407, 0.3227, 0.07176, 0.32, 0.06966, 0.32, 0.07435, 0.319, 0.07225, 0.3187, 0.06993, 0.667, 0.1848, 0.667, 0.2546, 0.6628, 0.2557, 0.6627, 0.1856, 0.6627, 0.3283, 0.6628, 0.2582, 0.667, 0.2592, 0.667, 0.3291, 0.6661, 0.1121, 0.6648, 0.04354, 0.669, 0.04239, 0.669, 0.1109, 0.5123, 0.544, 0.5123, 0.6125, 0.5081, 0.6113, 0.5094, 0.5428, 0.6596, 0.5341, 0.6511, 0.5324, 0.6512, 0.4633, 0.6596, 0.4642, 0.6272, 0.4585, 0.6307, 0.4525, 0.6314, 0.4585, 0.6247, 0.4525, 0.6247, 0.4595, 0.6211, 0.4572, 0.539, 0.09136, 0.5348, 0.0859, 0.539, 0.0854, 0.6627, 0.3655, 0.6663, 0.3596, 0.667, 0.3655, 0.5845, 0.706, 0.5845, 0.6965, 0.5904, 0.693, 0.5904, 0.7024, 0.6227, 0.7037, 0.6227, 0.6943, 0.6287, 0.6978, 0.6287, 0.7073, 0.2576, 0.6909, 0.2576, 0.7003, 0.2516, 0.7038, 0.2516, 0.6944, 0.667, 0.1788, 0.667, 0.1694, 0.6729, 0.1729, 0.6729, 0.1823, 0.29, 0.669, 0.29, 0.6266, 0.298, 0.6266, 0.298, 0.669, 0.337, 0.07319, 0.335, 0.0719, 0.335, 0.06966, 0.337, 0.07083, 0.3394, 0.07095, 0.3414, 0.06966, 0.3414, 0.07201, 0.3394, 0.07319, 0.3326, 0.07319, 0.3306, 0.0719, 0.3306, 0.06966, 0.3326, 0.07083, 0.3262, 0.07095, 0.3282, 0.06966, 0.3282, 0.07201, 0.3262, 0.07319, 0.638, 0.7195, 0.638, 0.7274, 0.6358, 0.7267, 0.6358, 0.7187, 0.6334, 0.7187, 0.6334, 0.7269, 0.6315, 0.7275, 0.6312, 0.7196, 0.6427, 0.7187, 0.6427, 0.7267, 0.6405, 0.7274, 0.6405, 0.7195, 0.245, 0.7266, 0.2453, 0.7186, 0.2472, 0.7192, 0.2472, 0.7274, 0.6338, 0.666, 0.6318, 0.6738, 0.6298, 0.6725, 0.6318, 0.6648, 0.3124, 0.7193, 0.3124, 0.7275, 0.3102, 0.7266, 0.3105, 0.7187, 0.2407, 0.7274, 0.2404, 0.7194, 0.2426, 0.7186, 0.2426, 0.7268, 0.5022, 0.7278, 0.5022, 0.7198, 0.5044, 0.719, 0.5044, 0.727, 0.6417, 0.6289, 0.6429, 0.6305, 0.6429, 0.6729, 0.6417, 0.6744, 0.6417, 0.6744, 0.6362, 0.6702, 0.6362, 0.6331, 0.6417, 0.6289, 0.6785, 0.4072, 0.6799, 0.3682, 0.6828, 0.3691, 0.6828, 0.409, 0.6829, 0.1848, 0.6829, 0.2247, 0.6799, 0.2256, 0.6786, 0.1865, 0.4758, 0.5397, 0.4771, 0.4777, 0.4828, 0.4758, 0.4828, 0.5404, 0.5151, 0.4758, 0.5151, 0.5404, 0.5094, 0.5386, 0.5081, 0.4765, 0.3647, 0.5259, 0.3832, 0.5209, 0.3832, 0.583, 0.3674, 0.5943, 0.5348, 0.01938, 0.5414, 0.01842, 0.5414, 0.08296, 0.5376, 0.08121, 0.6621, 0.4645, 0.6705, 0.4633, 0.6705, 0.5319, 0.6647, 0.5324, 0.6624, 0.1121, 0.6539, 0.1109, 0.6565, 0.04297, 0.6624, 0.04353, 0.4824, 0.6074, 0.4758, 0.6064, 0.4786, 0.5446, 0.4824, 0.5428, 0.3623, 0.5944, 0.3438, 0.5894, 0.3465, 0.5209, 0.3623, 0.5323, 0.6097, 0.4653, 0.6212, 0.4633, 0.6212, 0.5643, 0.6097, 0.5653, 0.4971, 0.02591, 0.5104, 0.01842, 0.5104, 0.1193, 0.493, 0.1159, 0.2138, 0.5427, 0.2254, 0.5408, 0.2254, 0.6309, 0.2139, 0.6302, 0.2724, 0.5258, 0.2592, 0.5183, 0.2551, 0.4283, 0.2724, 0.4249, 0.3413, 0.6221, 0.3297, 0.6201, 0.3298, 0.5201, 0.3413, 0.5211, 0.2394, 0.6309, 0.2278, 0.6289, 0.2279, 0.5415, 0.2394, 0.5408, 0.6786, 0.5653, 0.6678, 0.5653, 0.6673, 0.5397, 0.6791, 0.5397, 0.4785, 0.6699, 0.4676, 0.6699, 0.4672, 0.6443, 0.4789, 0.6443, 0.6805, 0.6893, 0.681, 0.6637, 0.6881, 0.6637, 0.6885, 0.6893, 0.453, 0.6153, 0.4786, 0.6151, 0.4786, 0.6417, 0.453, 0.6418, 0.3853, 0.6835, 0.3773, 0.6835, 0.3777, 0.6579, 0.3848, 0.6579, 0.5901, 0.002861, 0.6158, 0.003036, 0.6158, 0.02957, 0.5901, 0.02939, 0.6097, 0.7192, 0.6097, 0.7121, 0.6134, 0.7076, 0.6134, 0.7185, 0.6158, 0.7147, 0.6158, 0.7076, 0.6195, 0.7084, 0.6195, 0.7192, 0.7154, 0.2407, 0.7154, 0.2328, 0.7191, 0.2335, 0.7191, 0.2452, 0.5248, 0.7189, 0.5248, 0.711, 0.5285, 0.7064, 0.5285, 0.7182, 0.4463, 0.681, 0.4463, 0.6621, 0.45, 0.6575, 0.45, 0.6841, 0.7162, 0.376, 0.7162, 0.369, 0.7199, 0.3682, 0.7199, 0.3791, 0.7162, 0.393, 0.7162, 0.386, 0.7199, 0.3829, 0.7199, 0.3938, 0.5682, 0.7081, 0.5682, 0.7161, 0.5645, 0.7191, 0.5645, 0.7074, 0.5583, 0.7161, 0.5583, 0.7081, 0.562, 0.7074, 0.562, 0.7191, 0.5904, 0.6686, 0.5904, 0.6876, 0.5867, 0.6906, 0.5867, 0.6641, 0.2721, 0.5848, 0.2721, 0.6037, 0.2684, 0.6068, 0.2684, 0.5802, 0.6298, 0.6593, 0.6298, 0.6403, 0.6335, 0.6358, 0.6335, 0.6623, 0.6891, 0.5653, 0.682, 0.5653, 0.6815, 0.5397, 0.6895, 0.5397, 0.684, 0.002865, 0.6911, 0.002861, 0.6915, 0.02848, 0.6835, 0.02848, 0.3656, 0.1566, 0.3846, 0.1567, 0.3846, 0.1823, 0.3656, 0.1822, 0.694, 0.03225, 0.694, 0.0214, 0.7028, 0.01965, 0.7028, 0.034, 0.6997, 0.6922, 0.6997, 0.703, 0.6909, 0.7048, 0.6909, 0.6904, 0.2404, 0.7035, 0.2404, 0.6927, 0.2492, 0.6909, 0.2492, 0.7053, 0.4934, 0.002969, 0.4934, 0.01382, 0.4846, 0.01557, 0.4846, 0.001218, 0.4509, 0.01382, 0.4509, 0.002969, 0.4597, 0.001218, 0.4597, 0.01557, 0.4479, 0.6916, 0.4479, 0.7025, 0.4391, 0.7042, 0.4391, 0.6899, 0.3889, 0.7025, 0.3889, 0.6916, 0.3977, 0.6899, 0.3977, 0.7042, 0.4941, 0.6873, 0.4941, 0.6982, 0.4853, 0.6999, 0.4853, 0.6856, 0.304, 0.7012, 0.304, 0.6903, 0.3128, 0.6886, 0.3128, 0.7029, 0.511, 0.6931, 0.511, 0.7039, 0.5022, 0.7057, 0.5022, 0.6913, 0.507, 0.01382, 0.507, 0.002969, 0.5158, 0.001219, 0.5158, 0.01557, 0.4709, 0.002969, 0.4709, 0.01382, 0.4621, 0.01557, 0.4621, 0.001219, 0.5929, 0.6991, 0.5929, 0.6883, 0.6017, 0.6865, 0.6017, 0.7009, 0.2373, 0.6933, 0.2373, 0.7041, 0.2285, 0.7059, 0.2285, 0.6915, 0.4958, 0.01382, 0.4958, 0.002969, 0.5046, 0.001218, 0.5046, 0.01557, 0.4821, 0.002969, 0.4821, 0.01382, 0.4733, 0.01557, 0.4733, 0.001218, 0.2114, 0.001217, 0.2114, 0.9988, 0.2005, 0.9988, 0.2005, 0.001217, 0.04108, 0.9988, 0.04108, 0.001219, 0.05193, 0.001219, 0.05193, 0.9988, 0.1075, 0.9988, 0.1075, 0.001219, 0.1184, 0.001219, 0.1184, 0.9988, 0.1341, 0.9988, 0.1341, 0.001219, 0.1449, 0.001219, 0.1449, 0.9988, 0.1474, 0.9988, 0.1474, 0.001219, 0.1582, 0.001219, 0.1582, 0.9988, 0.05437, 0.9988, 0.05437, 0.001219, 0.06522, 0.001219, 0.06522, 0.9988, 0.1607, 0.9988, 0.1607, 0.001219, 0.1715, 0.001219, 0.1715, 0.9988, 0.01451, 0.9988, 0.01451, 0.001219, 0.02536, 0.001219, 0.02536, 0.9988, 0.08094, 0.9988, 0.08094, 0.001219, 0.09179, 0.001219, 0.09179, 0.9988, 0.174, 0.9988, 0.174, 0.001219, 0.1848, 0.001219, 0.1848, 0.9988, 0.1208, 0.9988, 0.1208, 0.001219, 0.1317, 0.001219, 0.1317, 0.9988, 0.02779, 0.9988, 0.02779, 0.001219, 0.03864, 0.001219, 0.03864, 0.9988, 0.001218, 0.9988, 0.001219, 0.001219, 0.01207, 0.001219, 0.01207, 0.9988, 0.1872, 0.9988, 0.1872, 0.001219, 0.1981, 0.001219, 0.1981, 0.9988, 0.06765, 0.9988, 0.06765, 0.001219, 0.0785, 0.001219, 0.0785, 0.9988, 0.09423, 0.9988, 0.09423, 0.001219, 0.1051, 0.001219, 0.1051, 0.9988, 0.2138, 0.6848, 0.2138, 0.6647, 0.2282, 0.6647, 0.2282, 0.6848, 0.6637, 0.6837, 0.6637, 0.6637, 0.6781, 0.6637, 0.6781, 0.6837, 0.5318, 0.6875, 0.5318, 0.6675, 0.5462, 0.6675, 0.5462, 0.6875, 0.4853, 0.6831, 0.4853, 0.6631, 0.4996, 0.6631, 0.4996, 0.6831, 0.6469, 0.6828, 0.6469, 0.6628, 0.6613, 0.6628, 0.6613, 0.6828, 0.4056, 0.6874, 0.4056, 0.6674, 0.42, 0.6674, 0.42, 0.6874, 0.4278, 0.6874, 0.4278, 0.6674, 0.4422, 0.6674, 0.4422, 0.6874, 0.6729, 0.5282, 0.6729, 0.5082, 0.6873, 0.5082, 0.6873, 0.5282, 0.5929, 0.6841, 0.5929, 0.6641, 0.6072, 0.6641, 0.6072, 0.6841, 0.6729, 0.5058, 0.6729, 0.4858, 0.6873, 0.4858, 0.6873, 0.5058, 0.6729, 0.4833, 0.6729, 0.4633, 0.6873, 0.4633, 0.6873, 0.4833, 0.3889, 0.6874, 0.3889, 0.6674, 0.4032, 0.6674, 0.4032, 0.6874, 0.6715, 0.09045, 0.6715, 0.07044, 0.6858, 0.07044, 0.6858, 0.09045, 0.3438, 0.6779, 0.3438, 0.6579, 0.3581, 0.6579, 0.3581, 0.6779, 0.3605, 0.6779, 0.3605, 0.6579, 0.3749, 0.6579, 0.3749, 0.6779, 0.304, 0.6862, 0.304, 0.6662, 0.3183, 0.6662, 0.3183, 0.6862, 0.3861, 0.6877, 0.3861, 0.6986, 0.3773, 0.7003, 0.3773, 0.686, 0.5318, 0.7025, 0.5318, 0.6917, 0.5406, 0.6899, 0.5406, 0.7043, 0.4001, 0.7025, 0.4001, 0.6916, 0.4089, 0.6899, 0.4089, 0.7042, 0.6637, 0.6988, 0.6637, 0.6879, 0.6725, 0.6862, 0.6725, 0.7005, 0.5295, 0.01382, 0.5295, 0.002969, 0.5383, 0.001218, 0.5383, 0.01557, 0.5185, 0.7023, 0.5185, 0.6914, 0.5273, 0.6897, 0.5273, 0.704, 0.4278, 0.7025, 0.4278, 0.6916, 0.4366, 0.6899, 0.4366, 0.7042, 0.2226, 0.6889, 0.2226, 0.6998, 0.2138, 0.7015, 0.2138, 0.6872, 0.7028, 0.004612, 0.7028, 0.01546, 0.694, 0.01721, 0.694, 0.002862, 0.2837, 0.6923, 0.2837, 0.7031, 0.2749, 0.7049, 0.2749, 0.6905, 0.6557, 0.687, 0.6557, 0.6979, 0.6469, 0.6996, 0.6469, 0.6853, 0.4201, 0.6916, 0.4201, 0.7025, 0.4113, 0.7042, 0.4113, 0.6899, 0.6969, 0.3015, 0.6969, 0.2906, 0.7057, 0.2889, 0.7057, 0.3032, 0.5716, 0.7042, 0.5716, 0.6933, 0.5804, 0.6916, 0.5804, 0.7059, 0.2958, 0.3926, 0.2958, 0.4035, 0.287, 0.4052, 0.287, 0.3909, 0.5271, 0.002969, 0.5271, 0.01382, 0.5183, 0.01557, 0.5183, 0.001218, 0.5745, 0.6255, 0.5745, 0.5598, 0.5853, 0.5598, 0.5853, 0.6255, 0.3305, 0.5177, 0.3305, 0.3326, 0.3413, 0.3326, 0.3413, 0.5177, 0.5584, 0.5574, 0.5584, 0.3723, 0.5692, 0.3723, 0.5692, 0.5574, 0.5185, 0.3699, 0.5185, 0.1848, 0.5294, 0.1848, 0.5294, 0.3699, 0.5318, 0.3699, 0.5318, 0.1848, 0.5427, 0.1848, 0.5427, 0.3699, 0.5451, 0.3699, 0.5451, 0.1848, 0.556, 0.1848, 0.556, 0.3699, 0.5451, 0.5574, 0.5451, 0.3723, 0.556, 0.3723, 0.556, 0.5574, 0.5318, 0.5574, 0.5318, 0.3723, 0.5427, 0.3723, 0.5427, 0.5574, 0.2271, 0.5383, 0.2271, 0.3533, 0.2379, 0.3533, 0.2379, 0.5383, 0.5584, 0.3699, 0.5584, 0.1848, 0.5692, 0.1848, 0.5692, 0.3699, 0.5825, 0.1848, 0.5825, 0.3699, 0.5717, 0.3699, 0.5717, 0.1848, 0.5825, 0.3723, 0.5825, 0.5574, 0.5717, 0.5574, 0.5717, 0.3723, 0.2138, 0.5383, 0.2138, 0.3533, 0.2247, 0.3533, 0.2247, 0.5383, 0.5958, 0.1848, 0.5958, 0.3699, 0.585, 0.3699, 0.585, 0.1848, 0.5958, 0.3723, 0.5958, 0.5574, 0.585, 0.5574, 0.585, 0.3723, 0.2404, 0.5383, 0.2404, 0.3533, 0.2512, 0.3533, 0.2512, 0.5383, 0.6876, 0.1351, 0.6767, 0.1351, 0.6767, 0.1145, 0.6876, 0.1145, 0.6767, 0.1607, 0.6876, 0.1607, 0.6876, 0.1813, 0.6767, 0.1813, 0.6782, 0.4393, 0.689, 0.4393, 0.689, 0.4599, 0.6782, 0.4599, 0.5185, 0.6666, 0.5294, 0.6666, 0.5294, 0.6872, 0.5185, 0.6872, 0.6767, 0.1376, 0.6876, 0.1376, 0.6876, 0.1582, 0.6767, 0.1582, 0.2404, 0.6678, 0.2512, 0.6678, 0.2512, 0.6885, 0.2404, 0.6885, 0.6769, 0.3315, 0.6878, 0.3315, 0.6878, 0.3522, 0.6769, 0.3522, 0.6782, 0.4162, 0.689, 0.4162, 0.689, 0.4369, 0.6782, 0.4369, 0.6648, 0.1669, 0.6539, 0.1669, 0.6539, 0.1463, 0.6648, 0.1145, 0.6322, 0.003728, 0.643, 0.002861, 0.643, 0.0377, 0.6322, 0.03856, 0.687, 0.5677, 0.6976, 0.5699, 0.6976, 0.5841, 0.687, 0.582, 0.6097, 0.6387, 0.6173, 0.6358, 0.6173, 0.6731, 0.6111, 0.6743, 0.6274, 0.6743, 0.6197, 0.6714, 0.6211, 0.6358, 0.6274, 0.6369, 0.6919, 0.5397, 0.6979, 0.5452, 0.6979, 0.5612, 0.6919, 0.5592, 0.5499, 0.6782, 0.5559, 0.6727, 0.5559, 0.6923, 0.5499, 0.6943, 0.5022, 0.6151, 0.513, 0.6151, 0.513, 0.6675, 0.5022, 0.6358, 0.5185, 0.5574, 0.5185, 0.3723, 0.5294, 0.3723, 0.5294, 0.5574, 0.6694, 0.4162, 0.6757, 0.4162, 0.6757, 0.4609, 0.6694, 0.4609, 0.2419, 0.6207, 0.2512, 0.6207, 0.2512, 0.6654, 0.2419, 0.6654, 0.5185, 0.6195, 0.5294, 0.6195, 0.5294, 0.6641, 0.5185, 0.6641, 0.6504, 0.6157, 0.6613, 0.6157, 0.6613, 0.6604, 0.6504, 0.6604, 0.3297, 0.6245, 0.3391, 0.6245, 0.3391, 0.6692, 0.3297, 0.6692, 0.266, 0.6281, 0.2724, 0.6281, 0.2724, 0.6728, 0.266, 0.6728, 0.69, 0.1187, 0.6991, 0.1145, 0.6991, 0.1305, 0.69, 0.133, 0.5423, 0.1798, 0.5227, 0.1798, 0.5271, 0.1481, 0.5392, 0.1068, 0.6454, 0.002861, 0.6553, 0.004638, 0.6553, 0.03947, 0.646, 0.03845, 0.69, 0.1354, 0.6991, 0.1397, 0.6991, 0.154, 0.69, 0.1515, 0.637, 0.1777, 0.6272, 0.1794, 0.6277, 0.1438, 0.637, 0.1428, 0.6897, 0.5167, 0.7004, 0.5146, 0.7004, 0.5288, 0.6897, 0.5309, 0.3028, 0.07434, 0.2771, 0.09159, 0.2618, 0.03009, 0.3028, 0.001219, 0.6478, 0.5602, 0.637, 0.5593, 0.637, 0.5245, 0.6478, 0.5254, 0.6882, 0.07044, 0.6989, 0.07256, 0.6989, 0.08681, 0.6882, 0.0847, 0.5323, 0.09147, 0.5128, 0.09147, 0.5158, 0.01842, 0.528, 0.05973, 0.2278, 0.6344, 0.2386, 0.6333, 0.2386, 0.6612, 0.2278, 0.6623, 0.5921, 0.6527, 0.583, 0.6588, 0.583, 0.6427, 0.5921, 0.6385, 0.6344, 0.4294, 0.6448, 0.4325, 0.6448, 0.4604, 0.635, 0.4582, 0.327, 0.6234, 0.3179, 0.6173, 0.3179, 0.6031, 0.327, 0.6073, 0.2551, 0.3436, 0.2551, 0.2802, 0.293, 0.2776, 0.293, 0.341, 0.6589, 0.4576, 0.6485, 0.4607, 0.6492, 0.4318, 0.6589, 0.4297, 0.2749, 0.638, 0.2841, 0.6323, 0.2841, 0.6632, 0.2768, 0.6668, 0.6669, 0.03736, 0.6577, 0.03166, 0.6596, 0.002862, 0.6669, 0.006401, 0.3208, 0.6662, 0.3268, 0.6752, 0.3268, 0.6912, 0.3208, 0.6857, 0.6961, 0.1724, 0.69, 0.1814, 0.69, 0.1619, 0.6961, 0.1564, 0.2246, 0.6623, 0.2138, 0.6612, 0.2138, 0.6333, 0.2246, 0.6344, 0.6976, 0.6008, 0.687, 0.6029, 0.687, 0.5887, 0.6976, 0.5866, 0.328, 0.3326, 0.328, 0.409, 0.2985, 0.4086, 0.2985, 0.3639, 0.2846, 0.346, 0.2846, 0.4225, 0.2551, 0.3911, 0.2551, 0.3464, 0.307, 0.1709, 0.307, 0.1185, 0.3364, 0.07788, 0.3364, 0.1543, 0.2527, 0.2324, 0.2369, 0.2824, 0.2138, 0.2577, 0.2369, 0.1848, 0.2704, 0.1848, 0.2961, 0.202, 0.2961, 0.2752, 0.2551, 0.2463, 0.3842, 0.07788, 0.4036, 0.08016, 0.4036, 0.1533, 0.3724, 0.1402, 0.3756, 0.07434, 0.3456, 0.0521, 0.3538, 0.02113, 0.3756, 0.001219, 0.4461, 0.4925, 0.4461, 0.5371, 0.4187, 0.5205, 0.4187, 0.4758, 0.4465, 0.1779, 0.4465, 0.1254, 0.4845, 0.1254, 0.4845, 0.1779, 0.378, 0.02346, 0.408, 0.001218, 0.408, 0.07434, 0.3862, 0.05443, 0.37, 0.151, 0.3506, 0.1533, 0.3389, 0.09099, 0.37, 0.07788, 0.4163, 0.4758, 0.4163, 0.5205, 0.3889, 0.5371, 0.3889, 0.4925, 0.2138, 0.001218, 0.2594, 0.02718, 0.2594, 0.09056, 0.2138, 0.0646, 0.2138, 0.119, 0.2594, 0.093, 0.2594, 0.1564, 0.2138, 0.1823, 0.2138, 0.3482, 0.2138, 0.2848, 0.2517, 0.2874, 0.2517, 0.3508, 0.3052, 0.0646, 0.3052, 0.001218, 0.3432, 0.003846, 0.3432, 0.06723, 0.406, 0.1779, 0.406, 0.1254, 0.444, 0.1254, 0.444, 0.1779, 0.3365, 0.2641, 0.3365, 0.3275, 0.2985, 0.3301, 0.2985, 0.2667, 0.4484, 0.001219, 0.4484, 0.05365, 0.4104, 0.05365, 0.4104, 0.001219, 0.29, 0.4639, 0.29, 0.4114, 0.328, 0.4114, 0.328, 0.4639, 0.3924, 0.7074, 0.3924, 0.7182, 0.3889, 0.7189, 0.3889, 0.7067, 0.5969, 0.7166, 0.5969, 0.7251, 0.5929, 0.7251, 0.5929, 0.7166, 0.716, 0.08199, 0.716, 0.07114, 0.7196, 0.07044, 0.7196, 0.0827, 0.7261, 0.05574, 0.7261, 0.06423, 0.722, 0.06423, 0.722, 0.05574, 0.716, 0.0673, 0.716, 0.05645, 0.7196, 0.05574, 0.7196, 0.068, 0.7261, 0.06667, 0.7261, 0.07515, 0.722, 0.07515, 0.722, 0.06667, 0.4493, 0.7074, 0.4493, 0.7182, 0.4457, 0.7189, 0.4457, 0.7067, 0.6041, 0.7166, 0.6041, 0.7251, 0.6, 0.7251, 0.6, 0.7166, 0.7154, 0.2739, 0.7154, 0.2631, 0.7189, 0.2624, 0.7189, 0.2746, 0.6678, 0.7162, 0.6678, 0.7247, 0.6637, 0.7247, 0.6637, 0.7162, 0.7155, 0.7167, 0.7155, 0.7058, 0.719, 0.7051, 0.719, 0.7174, 0.4893, 0.7156, 0.4893, 0.7241, 0.4853, 0.7241, 0.4853, 0.7156, 0.4731, 0.7185, 0.4731, 0.7076, 0.4767, 0.7069, 0.4767, 0.7192, 0.7261, 0.07759, 0.7261, 0.08608, 0.722, 0.08608, 0.722, 0.07759, 0.7196, 0.6644, 0.7196, 0.6753, 0.7161, 0.676, 0.7161, 0.6637, 0.7219, 0.1363, 0.7219, 0.1278, 0.726, 0.1278, 0.726, 0.1363, 0.7081, 0.6547, 0.7081, 0.6438, 0.7133, 0.6438, 0.7133, 0.6547, 0.2337, 0.7083, 0.2337, 0.7168, 0.2285, 0.7168, 0.2285, 0.7083, 0.6521, 0.7021, 0.6521, 0.7129, 0.6469, 0.7129, 0.6469, 0.7021, 0.7081, 0.6399, 0.7081, 0.629, 0.7133, 0.629, 0.7133, 0.6399, 0.3489, 0.7108, 0.3489, 0.7193, 0.3438, 0.7193, 0.3438, 0.7108, 0.3565, 0.7108, 0.3565, 0.7193, 0.3514, 0.7193, 0.3514, 0.7108, 0.6689, 0.703, 0.6689, 0.7138, 0.6637, 0.7138, 0.6637, 0.703, 0.5022, 0.7166, 0.5022, 0.7081, 0.5073, 0.7081, 0.5073, 0.7166, 0.5768, 0.7083, 0.5768, 0.7168, 0.5716, 0.7168, 0.5716, 0.7083, 0.7087, 0.1672, 0.7087, 0.1564, 0.7139, 0.1564, 0.7139, 0.1672, 0.5505, 0.71, 0.5505, 0.7185, 0.5453, 0.7185, 0.5453, 0.71, 0.515, 0.7081, 0.515, 0.7166, 0.5098, 0.7166, 0.5098, 0.7081, 0.6545, 0.7129, 0.6545, 0.7021, 0.6597, 0.7021, 0.6597, 0.7129, 0.7165, 0.5545, 0.7165, 0.563, 0.7113, 0.563, 0.7113, 0.5545, 0.4929, 0.7132, 0.4929, 0.7023, 0.4981, 0.7023, 0.4981, 0.7132, 0.7153, 0.2772, 0.7153, 0.2857, 0.7101, 0.2857, 0.7101, 0.2772, 0.725, 0.2477, 0.725, 0.2576, 0.7213, 0.2569, 0.7213, 0.2484, 0.6912, 0.4035, 0.6912, 0.412, 0.6853, 0.412, 0.6853, 0.4035, 0.6561, 0.7253, 0.6561, 0.7153, 0.6597, 0.7161, 0.6597, 0.7246, 0.374, 0.7108, 0.374, 0.7208, 0.3704, 0.72, 0.3704, 0.7116, 0.6893, 0.6521, 0.6893, 0.6606, 0.6834, 0.6606, 0.6834, 0.6521, 0.7251, 0.2328, 0.7251, 0.2427, 0.7215, 0.242, 0.7215, 0.2335, 0.7254, 0.6438, 0.7254, 0.6538, 0.7217, 0.653, 0.7217, 0.6446, 0.2948, 0.1819, 0.2948, 0.1734, 0.3007, 0.1734, 0.3007, 0.1819, 0.6919, 0.6609, 0.6919, 0.651, 0.6955, 0.6517, 0.6955, 0.6602, 0.7077, 0.687, 0.7077, 0.6785, 0.7136, 0.6785, 0.7136, 0.687, 0.7225, 0.5545, 0.7225, 0.5644, 0.7189, 0.5637, 0.7189, 0.5552, 0.7018, 0.2857, 0.7018, 0.2772, 0.7077, 0.2772, 0.7077, 0.2857, 0.6506, 0.7153, 0.6506, 0.7253, 0.6469, 0.7246, 0.6469, 0.7161, 0.596, 0.03201, 0.596, 0.04049, 0.5901, 0.04049, 0.5901, 0.03201, 0.7217, 0.2988, 0.7217, 0.2889, 0.7253, 0.2896, 0.7253, 0.2981, 0.6044, 0.03201, 0.6044, 0.04049, 0.5985, 0.04049, 0.5985, 0.03201, 0.7157, 0.6554, 0.7157, 0.6445, 0.7193, 0.6438, 0.7193, 0.6561, 0.2203, 0.7258, 0.2203, 0.7173, 0.2244, 0.7173, 0.2244, 0.7258, 0.4201, 0.7074, 0.4201, 0.7182, 0.4166, 0.7189, 0.4166, 0.7067, 0.3257, 0.7076, 0.3257, 0.7185, 0.3222, 0.7192, 0.3222, 0.7069, 0.7201, 0.6785, 0.7201, 0.687, 0.716, 0.687, 0.716, 0.6785, 0.4278, 0.7182, 0.4278, 0.7074, 0.4314, 0.7067, 0.4314, 0.7189, 0.3984, 0.7074, 0.3984, 0.7182, 0.3948, 0.7189, 0.3948, 0.7067, 0.7015, 0.1526, 0.7015, 0.1441, 0.7056, 0.1441, 0.7056, 0.1526, 0.7216, 0.5279, 0.7216, 0.5363, 0.7175, 0.5363, 0.7175, 0.5279, 0.7157, 0.6406, 0.7157, 0.6297, 0.7193, 0.629, 0.7193, 0.6413, 0.7215, 0.726, 0.7215, 0.7175, 0.7255, 0.7175, 0.7255, 0.726, 0.497, 0.7156, 0.497, 0.7241, 0.4929, 0.7241, 0.4929, 0.7156, 0.7157, 0.3004, 0.7157, 0.2896, 0.7193, 0.2889, 0.7193, 0.3011, 0.3773, 0.7245, 0.3773, 0.7161, 0.3814, 0.7161, 0.3814, 0.7245, 0.2138, 0.7258, 0.2138, 0.7173, 0.2179, 0.7173, 0.2179, 0.7258, 0.4791, 0.7185, 0.4791, 0.7076, 0.4827, 0.7069, 0.4827, 0.7192, 0.7137, 0.4746, 0.7137, 0.4869, 0.7097, 0.4869, 0.7097, 0.4746, 0.7132, 0.09288, 0.7132, 0.1051, 0.7091, 0.1051, 0.7091, 0.09288, 0.7089, 0.2745, 0.7089, 0.2623, 0.7129, 0.2623, 0.7129, 0.2745, 0.7137, 0.4598, 0.7137, 0.472, 0.7097, 0.472, 0.7097, 0.4598, 0.7096, 0.3953, 0.7096, 0.383, 0.7137, 0.383, 0.7137, 0.3953, 0.7137, 0.4154, 0.7137, 0.4276, 0.7097, 0.4276, 0.7097, 0.4154, 0.7097, 0.5018, 0.7097, 0.4895, 0.7137, 0.4895, 0.7137, 0.5018, 0.7097, 0.4572, 0.7097, 0.445, 0.7137, 0.445, 0.7137, 0.4572, 0.7089, 0.245, 0.7089, 0.2328, 0.7129, 0.2328, 0.7129, 0.245, 0.7137, 0.3682, 0.7137, 0.3805, 0.7096, 0.3805, 0.7096, 0.3682, 0.7133, 0.6904, 0.7133, 0.7027, 0.7092, 0.7027, 0.7092, 0.6904, 0.7129, 0.2476, 0.7129, 0.2598, 0.7089, 0.2598, 0.7089, 0.2476, 0.7096, 0.676, 0.7096, 0.6637, 0.7136, 0.6637, 0.7136, 0.676, 0.7138, 0.3102, 0.7138, 0.3225, 0.7097, 0.3225, 0.7097, 0.3102, 0.7137, 0.3978, 0.7137, 0.4101, 0.7096, 0.4101, 0.7096, 0.3978, 0.7097, 0.4424, 0.7097, 0.4302, 0.7137, 0.4302, 0.7137, 0.4424, 0.5378, 0.7183, 0.5378, 0.7074, 0.5413, 0.7067, 0.5413, 0.719, 0.2809, 0.7189, 0.2809, 0.708, 0.2844, 0.7073, 0.2844, 0.7196, 0.4338, 0.7182, 0.4338, 0.7074, 0.4373, 0.7067, 0.4373, 0.7189, 0.3197, 0.7076, 0.3197, 0.7185, 0.3162, 0.7192, 0.3162, 0.7069, 0.7154, 0.2592, 0.7154, 0.2484, 0.7189, 0.2477, 0.7189, 0.2599, 0.2784, 0.708, 0.2784, 0.7189, 0.2749, 0.7196, 0.2749, 0.7073, 0.453, 0.7185, 0.453, 0.7076, 0.4565, 0.7069, 0.4565, 0.7192, 0.7192, 0.09359, 0.7192, 0.1044, 0.7156, 0.1051, 0.7156, 0.09288, 0.4707, 0.7076, 0.4707, 0.7185, 0.4672, 0.7192, 0.4672, 0.7069, 0.7157, 0.702, 0.7157, 0.6911, 0.7193, 0.6904, 0.7193, 0.7027, 0.4625, 0.7076, 0.4625, 0.7185, 0.459, 0.7192, 0.459, 0.7069, 0.6909, 0.7187, 0.6909, 0.7079, 0.6944, 0.7072, 0.6944, 0.7195, 0.4043, 0.7074, 0.4043, 0.7182, 0.4008, 0.7189, 0.4008, 0.7067, 0.4142, 0.7074, 0.4142, 0.7182, 0.4106, 0.7189, 0.4106, 0.7067, 0.4433, 0.7074, 0.4433, 0.7182, 0.4398, 0.7189, 0.4398, 0.7067, 0.5318, 0.7183, 0.5318, 0.7074, 0.5354, 0.7067, 0.5354, 0.719, 0.7162, 0.4676, 0.7162, 0.4567, 0.7197, 0.4567, 0.7197, 0.4676, 0.7163, 0.1672, 0.7163, 0.1564, 0.7199, 0.1564, 0.7199, 0.1672, 0.7171, 0.5254, 0.7171, 0.5146, 0.7206, 0.5146, 0.7206, 0.5254, 0.7197, 0.4302, 0.7197, 0.441, 0.7162, 0.441, 0.7162, 0.4302, 0.7202, 0.1712, 0.7202, 0.1821, 0.7166, 0.1821, 0.7166, 0.1712, 0.7162, 0.1253, 0.7162, 0.1145, 0.7198, 0.1145, 0.7198, 0.1253, 0.7169, 0.3507, 0.7169, 0.3398, 0.7204, 0.3398, 0.7204, 0.3507, 0.7197, 0.4154, 0.7197, 0.4262, 0.7162, 0.4262, 0.7162, 0.4154, 0.7198, 0.1411, 0.7198, 0.1519, 0.7162, 0.1519, 0.7162, 0.1411, 0.7162, 0.3211, 0.7162, 0.3102, 0.7198, 0.3102, 0.7198, 0.3211, 0.7162, 0.4087, 0.7162, 0.3978, 0.7197, 0.3978, 0.7197, 0.4087, 0.7162, 0.4543, 0.7162, 0.4435, 0.7197, 0.4435, 0.7197, 0.4543, 0.7204, 0.325, 0.7204, 0.3359, 0.7169, 0.3359, 0.7169, 0.325, 0.7197, 0.47, 0.7197, 0.4809, 0.7162, 0.4809, 0.7162, 0.47, 0.7162, 0.5074, 0.7162, 0.4966, 0.7197, 0.4966, 0.7197, 0.5074, 0.7252, 0.09288, 0.7252, 0.1028, 0.7216, 0.1021, 0.7216, 0.09361, 0.6894, 0.03091, 0.6894, 0.0394, 0.6835, 0.0394, 0.6835, 0.03091, 0.6912, 0.2201, 0.6912, 0.2285, 0.6854, 0.2285, 0.6854, 0.2201, 0.7213, 0.2824, 0.7213, 0.2724, 0.725, 0.2731, 0.725, 0.2816, 0.334, 0.1734, 0.334, 0.1819, 0.3281, 0.1819, 0.3281, 0.1734, 0.6994, 0.687, 0.6994, 0.6785, 0.7053, 0.6785, 0.7053, 0.687, 0.7217, 0.639, 0.7217, 0.629, 0.7254, 0.6297, 0.7254, 0.6382, 0.3173, 0.1734, 0.3173, 0.1819, 0.3114, 0.1819, 0.3114, 0.1734, 0.3257, 0.1734, 0.3257, 0.1819, 0.3198, 0.1819, 0.3198, 0.1734, 0.7215, 0.715, 0.7215, 0.7051, 0.7251, 0.7058, 0.7251, 0.7143, 0.6753, 0.03091, 0.6753, 0.0394, 0.6694, 0.0394, 0.6694, 0.03091, 0.7217, 0.7003, 0.7217, 0.6904, 0.7253, 0.6911, 0.7253, 0.6996, 0.309, 0.1734, 0.309, 0.1819, 0.3031, 0.1819, 0.3031, 0.1734, 0.7227, 0.0201, 0.7227, 0.03003, 0.7191, 0.02931, 0.7191, 0.02082, 0.6127, 0.03201, 0.6127, 0.04049, 0.6068, 0.04049, 0.6068, 0.03201, 0.7213, 0.27, 0.7213, 0.2601, 0.725, 0.2608, 0.725, 0.2693, 0.7195, 0.1278, 0.7195, 0.1386, 0.7162, 0.1382, 0.7162, 0.1282, 0.7214, 0.5943, 0.7214, 0.6052, 0.7181, 0.6047, 0.7181, 0.5948, 0.2691, 0.7207, 0.2691, 0.7098, 0.2724, 0.7103, 0.2724, 0.7202, 0.3647, 0.7217, 0.3647, 0.7108, 0.3679, 0.7113, 0.3679, 0.7212, 0.7214, 0.5677, 0.7214, 0.5786, 0.7181, 0.5781, 0.7181, 0.5682, 0.7176, 0.5505, 0.7176, 0.5397, 0.7208, 0.5402, 0.7208, 0.5501, 0.7176, 0.2222, 0.7176, 0.2114, 0.7209, 0.2118, 0.7209, 0.2217, 0.7205, 0.6142, 0.7205, 0.6251, 0.7173, 0.6246, 0.7173, 0.6147, 0.359, 0.7217, 0.359, 0.7108, 0.3622, 0.7113, 0.3622, 0.7212, 0.7179, 0.05278, 0.7179, 0.04193, 0.7211, 0.04238, 0.7211, 0.05232, 0.7176, 0.1956, 0.7176, 0.1848, 0.7209, 0.1852, 0.7209, 0.1952, 0.7207, 0.002862, 0.7207, 0.01371, 0.7174, 0.01325, 0.7174, 0.003321, 0.3135, 0.7054, 0.3135, 0.7162, 0.3102, 0.7158, 0.3102, 0.7058, 0.7214, 0.581, 0.7214, 0.5919, 0.7181, 0.5914, 0.7181, 0.5815, 0.7209, 0.1981, 0.7209, 0.2089, 0.7176, 0.2085, 0.7176, 0.1985, 0.7174, 0.3655, 0.7174, 0.3546, 0.7206, 0.3551, 0.7206, 0.365, 0.7162, 0.4942, 0.7162, 0.4833, 0.7197, 0.4833, 0.7197, 0.4942])
me_cylinder_002.materials.append(mat_thebarrel)
me_cylinder_002.use_remesh_fix_poles = True
me_cylinder_002.use_remesh_preserve_attributes = False
me_cylinder_002.update()
me_cylinder = bpy.data.meshes.new('Cylinder')
me_cylinder.from_pydata([(-0.02692, 0.003646, -1.016), (-0.02692, 0.003646, 6.349), (0.01005, -0.01167, -1.016), (0.01005, -0.01167, 6.349), (0.02537, -0.04864, -1.016), (0.02537, -0.04864, 6.349), (0.01005, -0.08561, -1.016), (0.01005, -0.08561, 6.349), (-0.02692, -0.1009, -1.016), (-0.02692, -0.1009, 6.349), (-0.06389, -0.08561, -1.016), (-0.06389, -0.08561, 6.349), (-0.07921, -0.04864, -1.016), (-0.07921, -0.04864, 6.349), (-0.06389, -0.01167, -1.016), (-0.06389, -0.01167, 6.349), (-0.02692, 0.003646, -0.8926), (0.01005, -0.01167, -0.8926), (0.02537, -0.04864, -0.8926), (0.01005, -0.08561, -0.8926), (-0.02692, -0.1009, -0.8926), (-0.06389, -0.08561, -0.8926), (-0.07921, -0.04864, -0.8926), (-0.06389, -0.01167, -0.8926), (-0.02692, 0.01908, -0.9873), (0.02097, -0.0007517, -0.9873), (0.02097, -0.0007517, -0.8926), (0.04081, -0.04864, -0.9873), (0.04081, -0.04864, -0.8926), (0.02097, -0.09653, -0.9873), (0.02097, -0.09653, -0.8926), (-0.02692, -0.1164, -0.9873), (-0.02692, -0.1164, -0.8926), (-0.07481, -0.09653, -0.9873), (-0.07481, -0.09653, -0.8926), (-0.09465, -0.04864, -0.9873), (-0.09465, -0.04864, -0.8926), (-0.07481, -0.0007517, -0.9873), (-0.07481, -0.0007517, -0.8926), (-0.02692, 0.01908, -0.8926)], [], [(16, 1, 3, 17), (17, 3, 5, 18), (18, 5, 7, 19), (19, 7, 9, 20), (20, 9, 11, 21), (21, 11, 13, 22), (3, 1, 15, 13, 11, 9, 7, 5), (22, 13, 15, 23), (23, 15, 1, 16), (0, 2, 4, 6, 8, 10, 12, 14), (6, 4, 27, 29), (19, 20, 32, 30), (10, 8, 31, 33), (20, 21, 34, 32), (21, 22, 36, 34), (14, 12, 35, 37), (4, 2, 25, 27), (22, 23, 38, 36), (37, 38, 39, 24), (35, 36, 38, 37), (33, 34, 36, 35), (31, 32, 34, 33), (29, 30, 32, 31), (27, 28, 30, 29), (25, 26, 28, 27), (24, 39, 26, 25), (0, 14, 37, 24), (18, 19, 30, 28), (2, 0, 24, 25), (17, 18, 28, 26), (12, 10, 33, 35), (16, 17, 26, 39), (23, 16, 39, 38), (8, 6, 29, 31)])
_uv = me_cylinder.uv_layers.new(name='UVMap')
_uv.uv.foreach_set('vector', [1.0, 0.5065, 1.0, 1.0, 0.875, 1.0, 0.875, 0.5065, 0.875, 0.5065, 0.875, 1.0, 0.75, 1.0, 0.75, 0.5065, 0.75, 0.5065, 0.75, 1.0, 0.625, 1.0, 0.625, 0.5065, 0.625, 0.5065, 0.625, 1.0, 0.5, 1.0, 0.5, 0.5065, 0.5, 0.5065, 0.5, 1.0, 0.375, 1.0, 0.375, 0.5065, 0.375, 0.5065, 0.375, 1.0, 0.25, 1.0, 0.25, 0.5065, 0.4197, 0.4197, 0.25, 0.49, 0.08029, 0.4197, 0.01, 0.25, 0.08029, 0.08029, 0.25, 0.01, 0.4197, 0.08029, 0.49, 0.25, 0.25, 0.5065, 0.25, 1.0, 0.125, 1.0, 0.125, 0.5065, 0.125, 0.5065, 0.125, 1.0, 0.0, 1.0, 0.0, 0.5065, 0.75, 0.49, 0.9197, 0.4197, 0.99, 0.25, 0.9197, 0.08029, 0.75, 0.01, 0.5803, 0.08029, 0.51, 0.25, 0.5803, 0.4197, 0.9197, 0.08029, 0.99, 0.25, 0.99, 0.25, 0.9197, 0.08029, 0.625, 0.5065, 0.5, 0.5065, 0.5, 0.5065, 0.625, 0.5065, 0.5803, 0.08029, 0.75, 0.01, 0.75, 0.01, 0.5803, 0.08029, 0.5, 0.5065, 0.375, 0.5065, 0.375, 0.5065, 0.5, 0.5065, 0.375, 0.5065, 0.25, 0.5065, 0.25, 0.5065, 0.375, 0.5065, 0.5803, 0.4197, 0.51, 0.25, 0.51, 0.25, 0.5803, 0.4197, 0.99, 0.25, 0.9197, 0.4197, 0.9197, 0.4197, 0.99, 0.25, 0.25, 0.5065, 0.125, 0.5065, 0.125, 0.5065, 0.25, 0.5065, 0.125, 0.5, 0.125, 0.5065, 0.0, 0.5065, 0.0, 0.5, 0.25, 0.5, 0.25, 0.5065, 0.125, 0.5065, 0.125, 0.5, 0.375, 0.5, 0.375, 0.5065, 0.25, 0.5065, 0.25, 0.5, 0.5, 0.5, 0.5, 0.5065, 0.375, 0.5065, 0.375, 0.5, 0.625, 0.5, 0.625, 0.5065, 0.5, 0.5065, 0.5, 0.5, 0.75, 0.5, 0.75, 0.5065, 0.625, 0.5065, 0.625, 0.5, 0.875, 0.5, 0.875, 0.5065, 0.75, 0.5065, 0.75, 0.5, 1.0, 0.5, 1.0, 0.5065, 0.875, 0.5065, 0.875, 0.5, 0.75, 0.49, 0.5803, 0.4197, 0.5803, 0.4197, 0.75, 0.49, 0.75, 0.5065, 0.625, 0.5065, 0.625, 0.5065, 0.75, 0.5065, 0.9197, 0.4197, 0.75, 0.49, 0.75, 0.49, 0.9197, 0.4197, 0.875, 0.5065, 0.75, 0.5065, 0.75, 0.5065, 0.875, 0.5065, 0.51, 0.25, 0.5803, 0.08029, 0.5803, 0.08029, 0.51, 0.25, 1.0, 0.5065, 0.875, 0.5065, 0.875, 0.5065, 1.0, 0.5065, 0.125, 0.5065, 0.0, 0.5065, 0.0, 0.5065, 0.125, 0.5065, 0.75, 0.01, 0.9197, 0.08029, 0.9197, 0.08029, 0.75, 0.01])
me_cylinder.materials.append(mat_thebarrel)
me_cylinder.use_remesh_fix_poles = True
me_cylinder.use_remesh_preserve_attributes = False
me_cylinder.update()

# ---- objects
ob_thebarrel = bpy.data.objects.new('TheBarrel', me_cylinder_002)
ob_ramrod = bpy.data.objects.new('Ramrod', me_cylinder)

# ---- transforms, parenting, visibility, modifiers, constraints
ob_thebarrel.location = (-0.7343, -0.000633, 0.03877)
ob_thebarrel.rotation_euler = (-0.0, 1.571, 0.0)
ob_thebarrel.scale = (0.02076, 0.02076, 0.02076)
ob_ramrod.location = (-1.709, 0.00301, 0.00231)
ob_ramrod.rotation_euler = (-0.0, 1.571, 0.0)
ob_ramrod.scale = (0.07889, 0.07889, 0.07889)

# ---- collection membership
col_collection.objects.link(ob_thebarrel)
col_collection.objects.link(ob_ramrod)

# ---- scene / render settings (as saved in the file)
scene.frame_start = 1; scene.frame_end = 250; scene.frame_set(4)
scene.render.engine = 'BLENDER_EEVEE_NEXT'
scene.cycles.use_denoising = False
scene.cycles.samples = 128
scene.cycles.sampling_pattern = 'TABULATED_SOBOL'
scene.cycles.use_adaptive_sampling = False
scene.cycles.use_light_tree = False
scene.view_settings.view_transform = 'Filmic'
bpy.context.view_layer.update()

# ---- added for rendering (the .blend has no active camera and no usable light): camera, sun
cam_auto = bpy.data.cameras.new('AutoCamera')
cam_auto.lens = 50.0
cam_auto.sensor_width = 36.0
cam_auto.clip_end = 1000.0
ob_auto_camera = bpy.data.objects.new('AutoCamera', cam_auto)
scene.collection.objects.link(ob_auto_camera)
ob_auto_camera.location = (-0.220487, -1.25315, 0.934169)
ob_auto_camera.rotation_euler = (1.09748, -7.21219e-08, 0.694738)
scene.camera = ob_auto_camera
light_auto_sun = bpy.data.lights.new('AutoSun', 'SUN')
light_auto_sun.energy = 3.0
light_auto_sun.angle = 0.0523599
ob_auto_sun = bpy.data.objects.new('AutoSun', light_auto_sun)
scene.collection.objects.link(ob_auto_sun)
ob_auto_sun.rotation_euler = (0.872665, 0.174533, 0.523599)
bpy.context.view_layer.update()
